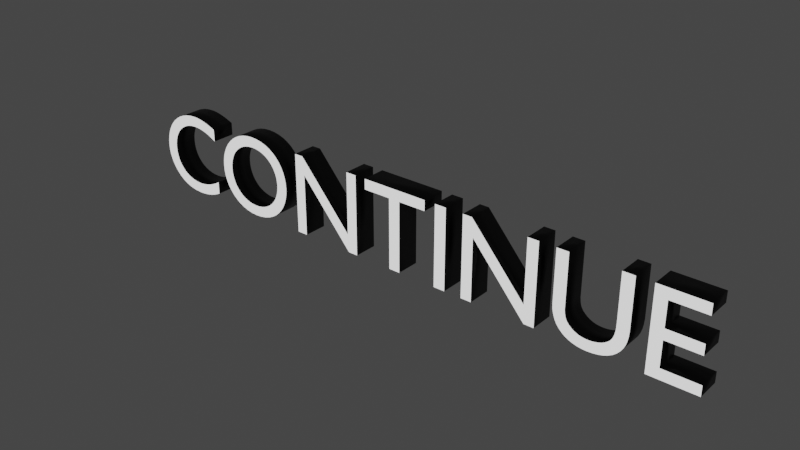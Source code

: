 # Source: CONTINUE.blend  (saved by Blender 3.6.13; exported with 4.5.12 LTS)
import bpy
from mathutils import Matrix  # noqa: F401  (used for matrix-valued properties, if any)

bpy.ops.wm.read_factory_settings(use_empty=True)
scene = bpy.context.scene
scene.name = 'Scene'

# ---- collections
col_collection = bpy.data.collections.new('Collection'); scene.collection.children.link(col_collection)

# ---- materials (node trees are filled in below, after node groups)
mat_black = bpy.data.materials.new('Black')
mat_black.use_transparent_shadow = False
mat_white = bpy.data.materials.new('White')
mat_white.use_transparent_shadow = False

# ---- material node trees
mat_black.use_nodes = True; mat_black.node_tree.nodes.clear()
_N = mat_black.node_tree.nodes; _L = mat_black.node_tree.links
n0 = _N.new('ShaderNodeBsdfPrincipled'); n0.name = 'Principled BSDF'; n0.location = (10, 300)
n0.distribution = 'GGX'
n0.subsurface_method = 'RANDOM_WALK_SKIN'
n0.inputs[0].default_value = (0.0, 0.0, 0.0, 1.0)
n0.inputs[3].default_value = 1.45
n0.inputs[27].default_value = (0.0, 0.0, 0.0, 1.0)
n0.inputs[28].default_value = 1.0
n1 = _N.new('ShaderNodeOutputMaterial'); n1.name = 'Material Output'; n1.location = (300, 300)
_L.new(n0.outputs[0], n1.inputs[0])
n1.is_active_output = True
mat_white.use_nodes = True; mat_white.node_tree.nodes.clear()
_N = mat_white.node_tree.nodes; _L = mat_white.node_tree.links
n0 = _N.new('ShaderNodeBsdfPrincipled'); n0.name = 'Principled BSDF'; n0.location = (10, 300)
n0.distribution = 'GGX'
n0.subsurface_method = 'RANDOM_WALK_SKIN'
n0.inputs[3].default_value = 1.45
n0.inputs[28].default_value = 1.0
n1 = _N.new('ShaderNodeOutputMaterial'); n1.name = 'Material Output'; n1.location = (300, 300)
_L.new(n0.outputs[0], n1.inputs[0])
n1.is_active_output = True

# ---- world
world_world = bpy.data.worlds.new('World'); scene.world = world_world
world_world.use_nodes = True; world_world.node_tree.nodes.clear()
_N = world_world.node_tree.nodes; _L = world_world.node_tree.links
n0 = _N.new('ShaderNodeOutputWorld'); n0.name = 'World Output'; n0.location = (300, 300)
n1 = _N.new('ShaderNodeBackground'); n1.name = 'Background'; n1.location = (10, 300)
n1.inputs[0].default_value = (0.05088, 0.05088, 0.05088, 1.0)
_L.new(n1.outputs[0], n0.inputs[0])
n0.is_active_output = True
world_world.color = (0.05088, 0.05088, 0.05088)
world_world.use_sun_shadow = False
world_world.sun_shadow_jitter_overblur = 0.0

# ---- meshes
me_text = bpy.data.meshes.new('Text')
me_text.from_pydata([(2.842, 0.2939, 0.1), (3.121, -0.0001005, 0.1), (2.842, -0.0001005, 0.1), (2.842, -0.2121, 0.1), (2.744, 0.3819, 0.1), (3.131, 0.3819, 0.1), (3.131, 0.2939, 0.1), (2.606, -0.07263, 0.1), (2.6, -0.1106, 0.1), (2.59, -0.1458, 0.1), (2.575, -0.1781, 0.1), (2.533, -0.2332, 0.1), (2.439, -0.2893, 0.1), (2.354, -0.3068, 0.1), (2.235, -0.3022, 0.1), (2.2, -0.2935, 0.1), (2.137, -0.2652, 0.1), (2.085, -0.2216, 0.1), (2.022, -0.0421, 0.1), (2.022, 0.3819, 0.1), (2.12, -0.0211, 0.1), (2.12, -0.05605, 0.1), (2.122, -0.0711, 0.1), (2.126, -0.0971, 0.1), (2.128, -0.1084, 0.1), (2.136, -0.1281, 0.1), (2.141, -0.137, 0.1), (2.147, -0.1453, 0.1), (2.153, -0.1533, 0.1), (2.161, -0.1611, 0.1), (2.181, -0.1789, 0.1), (2.192, -0.1866, 0.1), (2.215, -0.1995, 0.1), (2.239, -0.2091, 0.1), (2.252, -0.2127, 0.1), (2.265, -0.2155, 0.1), (2.279, -0.2175, 0.1), (2.308, -0.2191, 0.1), (2.326, -0.2186, 0.1), (2.375, -0.2117, 0.1), (2.417, -0.198, 0.1), (2.489, -0.1351, 0.1), (2.502, -0.1005, 0.1), (2.51, -0.03081, 0.1), (2.511, 0.3819, 0.1), (2.609, 0.3819, 0.1), (1.802, -0.3001, 0.1), (1.254, 0.3819, 0.1), (1.006, 0.3819, 0.1), (1.104, 0.3819, 0.1), (0.6766, -0.3001, 0.1), (0.5786, -0.3001, 0.1), (0.5786, 0.2939, 0.1), (0.9126, 0.3819, 0.1), (-0.2894, 0.2249, 0.1), (-0.3814, -0.3001, 0.1), (-0.3814, 0.3819, 0.1), (-0.3034, 0.3819, 0.1), (0.1586, 0.3819, 0.1), (-0.6723, 0.3424, 0.1), (-0.5261, 0.1757, 0.1), (-0.512, 0.1328, 0.1), (-0.6711, -0.2592, 0.1), (-0.7619, -0.296, 0.1), (-0.8694, -0.3091, 0.1), (-1.02, -0.2804, 0.1), (-1.101, -0.2337, 0.1), (-1.222, -0.04926, 0.1), (-1.231, -0.00485, 0.1), (-1.222, 0.1325, 0.1), (-1.188, 0.2156, 0.1), (-1.163, 0.2529, 0.1), (-1.133, 0.2868, 0.1), (-1.099, 0.3167, 0.1), (-1.061, 0.3422, 0.1), (-1.018, 0.3628, 0.1), (-0.8301, -0.2168, 0.1), (-0.7946, -0.2102, 0.1), (-0.7305, -0.1848, 0.1), (-0.6215, 0.1448, 0.1), (-0.6364, 0.175, 0.1), (-0.655, 0.2025, 0.1), (-0.6771, 0.2271, 0.1), (-0.7946, 0.2921, 0.1), (-0.8301, 0.2986, 0.1), (-0.8674, 0.3009, 0.1), (-0.9046, 0.2986, 0.1), (-0.9398, 0.2921, 0.1), (-0.973, 0.2814, 0.1), (-1.004, 0.2668, 0.1), (-1.032, 0.2487, 0.1), (-1.057, 0.2271, 0.1), (-1.112, 0.1448, 0.1), (-1.123, 0.1122, 0.1), (-1.13, 0.07753, 0.1), (-1.132, 0.0409, 0.1), (-1.13, 0.004483, 0.1), (-1.123, -0.0301, 0.1), (-1.112, -0.06258, 0.1), (-1.032, -0.1666, 0.1), (-1.351, 0.2416, 0.1), (-1.372, 0.2522, 0.1), (-1.411, 0.2701, 0.1), (-1.431, 0.2774, 0.1), (-1.45, 0.2838, 0.1), (-1.469, 0.2891, 0.1), (-1.507, 0.2967, 0.1), (-1.546, 0.3004, 0.1), (-1.604, 0.2986, 0.1), (-1.64, 0.292, 0.1), (-1.674, 0.2812, 0.1), (-1.734, 0.2483, 0.1), (-1.76, 0.2266, 0.1), (-1.783, 0.2019, 0.1), (-1.817, 0.144, 0.1), (-1.828, 0.1113, 0.1), (-1.837, 0.0399, 0.1), (-1.835, 0.002663, 0.1), (-1.817, -0.06512, 0.1), (-1.761, -0.147, 0.1), (-1.706, -0.186, 0.1), (-1.463, -0.2053, 0.1), (-1.442, -0.1994, 0.1), (-1.382, -0.1752, 0.1), (-1.343, -0.1541, 0.1), (-1.358, -0.2657, 0.1), (-1.393, -0.2802, 0.1), (-1.412, -0.2866, 0.1), (-1.432, -0.2922, 0.1), (-1.474, -0.3013, 0.1), (-1.52, -0.3071, 0.1), (-1.687, -0.2938, 0.1), (-1.736, -0.2761, 0.1), (-1.78, -0.2527, 0.1), (-1.878, -0.1578, 0.1), (-1.929, -0.04394, 0.1), (-1.936, -0.00583, 0.1), (-1.938, 0.0309, 0.1), (-1.935, 0.08168, 0.1), (-1.926, 0.1298, 0.1), (-1.797, 0.3187, 0.1), (-1.758, 0.3438, 0.1), (-1.714, 0.3639, 0.1), (-1.667, 0.3787, 0.1), (-1.617, 0.3878, 0.1), (-1.511, 0.3876, 0.1), (-1.493, 0.385, 0.1), (-1.437, 0.3726, 0.1), (-1.417, 0.3668, 0.1), (-1.375, 0.3526, 0.1), (-1.353, 0.3442, 0.1), (3.121, 0.0879, -0.1), (3.121, -0.0001005, -0.1), (2.842, -0.2121, -0.1), (3.14, -0.3001, -0.1), (3.131, 0.3819, -0.1), (3.131, 0.2939, -0.1), (2.59, -0.1458, -0.1), (2.575, -0.1781, -0.1), (2.556, -0.2073, -0.1), (2.439, -0.2893, -0.1), (2.27, -0.3074, -0.1), (2.235, -0.3022, -0.1), (2.2, -0.2935, -0.1), (2.137, -0.2652, -0.1), (2.11, -0.2454, -0.1), (2.085, -0.2216, -0.1), (2.033, -0.1265, -0.1), (2.022, 0.3819, -0.1), (2.12, 0.3819, -0.1), (2.12, -0.0211, -0.1), (2.12, -0.03944, -0.1), (2.122, -0.0711, -0.1), (2.128, -0.1084, -0.1), (2.136, -0.1281, -0.1), (2.141, -0.137, -0.1), (2.147, -0.1453, -0.1), (2.153, -0.1533, -0.1), (2.161, -0.1611, -0.1), (2.181, -0.1789, -0.1), (2.192, -0.1866, -0.1), (2.203, -0.1935, -0.1), (2.227, -0.2047, -0.1), (2.239, -0.2091, -0.1), (2.279, -0.2175, -0.1), (2.293, -0.2187, -0.1), (2.308, -0.2191, -0.1), (2.343, -0.2172, -0.1), (2.404, -0.2032, -0.1), (2.417, -0.198, -0.1), (2.429, -0.1921, -0.1), (2.45, -0.1789, -0.1), (2.459, -0.1717, -0.1), (2.468, -0.1641, -0.1), (2.494, -0.1241, -0.1), (2.499, -0.1126, -0.1), (2.502, -0.1005, -0.1), (2.507, -0.0744, -0.1), (2.509, -0.06046, -0.1), (2.511, -0.0151, -0.1), (2.511, 0.3819, -0.1), (2.609, 0.3819, -0.1), (1.346, 0.2249, -0.1), (1.254, -0.3001, -0.1), (1.794, -0.1461, -0.1), (1.886, 0.3819, -0.1), (1.886, -0.3001, -0.1), (1.006, -0.3001, -0.1), (0.5786, -0.3001, -0.1), (0.5786, 0.2939, -0.1), (0.3426, 0.2939, -0.1), (0.1666, -0.3001, -0.1), (-0.2894, 0.2249, -0.1), (-0.2894, -0.3001, -0.1), (-0.3814, -0.3001, -0.1), (-0.3034, 0.3819, -0.1), (0.1586, -0.1461, -0.1), (0.1586, 0.3819, -0.1), (0.2506, -0.3001, -0.1), (-0.8129, 0.3876, -0.1), (-0.7621, 0.3782, -0.1), (-0.7152, 0.3629, -0.1), (-0.6723, 0.3424, -0.1), (-0.6337, 0.317, -0.1), (-0.5996, 0.2871, -0.1), (-0.5701, 0.2534, -0.1), (-0.5034, 0.0877, -0.1), (-0.5004, 0.0409, -0.1), (-0.5033, -0.00464, -0.1), (-0.5691, -0.169, -0.1), (-0.5983, -0.2031, -0.1), (-0.7143, -0.2803, -0.1), (-0.7619, -0.296, -0.1), (-0.8136, -0.3057, -0.1), (-0.9234, -0.3057, -0.1), (-0.9738, -0.296, -0.1), (-1.063, -0.2595, -0.1), (-1.101, -0.2337, -0.1), (-1.222, -0.04926, -0.1), (-1.231, -0.00485, -0.1), (-1.233, 0.0409, -0.1), (-1.222, 0.1325, -0.1), (-1.018, 0.3628, -0.1), (-0.9713, 0.3781, -0.1), (-0.9211, 0.3876, -0.1), (-0.8301, -0.2168, -0.1), (-0.7305, -0.1848, -0.1), (-0.6771, -0.145, -0.1), (-0.6215, -0.06258, -0.1), (-0.6105, -0.0301, -0.1), (-0.6037, 0.004483, -0.1), (-0.6014, 0.0409, -0.1), (-0.6037, 0.07753, -0.1), (-0.6105, 0.1122, -0.1), (-0.6215, 0.1448, -0.1), (-0.6364, 0.175, -0.1), (-0.6771, 0.2271, -0.1), (-0.7946, 0.2921, -0.1), (-0.9398, 0.2921, -0.1), (-1.032, 0.2487, -0.1), (-1.057, 0.2271, -0.1), (-1.079, 0.2025, -0.1), (-1.098, 0.175, -0.1), (-1.112, 0.1448, -0.1), (-1.13, 0.004483, -0.1), (-1.112, -0.06258, -0.1), (-1.079, -0.1203, -0.1), (-1.057, -0.145, -0.1), (-1.032, -0.1666, -0.1), (-0.9046, -0.2168, -0.1), (-1.469, 0.2891, -0.1), (-1.488, 0.2934, -0.1), (-1.526, 0.299, -0.1), (-1.546, 0.3004, -0.1), (-1.674, 0.2812, -0.1), (-1.705, 0.2666, -0.1), (-1.734, 0.2483, -0.1), (-1.802, 0.1742, -0.1), (-1.837, 0.0399, -0.1), (-1.783, -0.1226, -0.1), (-1.761, -0.147, -0.1), (-1.735, -0.1682, -0.1), (-1.601, -0.2169, -0.1), (-1.503, -0.2141, -0.1), (-1.442, -0.1994, -0.1), (-1.362, -0.1652, -0.1), (-1.343, -0.1541, -0.1), (-1.323, -0.1421, -0.1), (-1.34, -0.2576, -0.1), (-1.358, -0.2657, -0.1), (-1.393, -0.2802, -0.1), (-1.412, -0.2866, -0.1), (-1.432, -0.2922, -0.1), (-1.452, -0.2972, -0.1), (-1.474, -0.3013, -0.1), (-1.496, -0.3046, -0.1), (-1.57, -0.3091, -0.1), (-1.631, -0.3051, -0.1), (-1.687, -0.2938, -0.1), (-1.736, -0.2761, -0.1), (-1.878, -0.1578, -0.1), (-1.9, -0.1208, -0.1), (-1.917, -0.08255, -0.1), (-1.929, -0.04394, -0.1), (-1.926, 0.1298, -0.1), (-1.864, 0.2548, -0.1), (-1.833, 0.2889, -0.1), (-1.797, 0.3187, -0.1), (-1.617, 0.3878, -0.1), (-1.564, 0.3909, -0.1), (-1.511, 0.3876, -0.1), (-1.456, 0.3775, -0.1), (-1.437, 0.3726, -0.1), (-1.33, 0.3349, -0.1), (-1.351, 0.2416, -0.1), (-1.372, 0.2522, -0.1), (-1.391, 0.2617, -0.1), (-1.391, 0.2617, 0.1), (-1.411, 0.2701, -0.1), (-1.431, 0.2774, -0.1), (-1.45, 0.2838, -0.1), (-1.488, 0.2934, 0.1), (-1.507, 0.2967, -0.1), (-1.526, 0.299, 0.1), (-1.565, 0.3009, -0.1), (-1.565, 0.3009, 0.1), (-1.604, 0.2986, -0.1), (-1.64, 0.292, -0.1), (-1.705, 0.2666, 0.1), (-1.76, 0.2266, -0.1), (-1.783, 0.2019, -0.1), (-1.802, 0.1742, 0.1), (-1.817, 0.144, -0.1), (-1.828, 0.1113, -0.1), (-1.835, 0.07655, -0.1), (-1.835, 0.07655, 0.1), (-1.835, 0.002663, -0.1), (-1.828, -0.03241, -0.1), (-1.828, -0.03241, 0.1), (-1.817, -0.06512, -0.1), (-1.802, -0.09525, -0.1), (-1.802, -0.09525, 0.1), (-1.783, -0.1226, 0.1), (-1.735, -0.1682, 0.1), (-1.706, -0.186, -0.1), (-1.674, -0.2001, -0.1), (-1.674, -0.2001, 0.1), (-1.639, -0.2105, -0.1), (-1.639, -0.2105, 0.1), (-1.601, -0.2169, 0.1), (-1.561, -0.2191, -0.1), (-1.561, -0.2191, 0.1), (-1.542, -0.2185, -0.1), (-1.542, -0.2185, 0.1), (-1.522, -0.2169, -0.1), (-1.522, -0.2169, 0.1), (-1.503, -0.2141, 0.1), (-1.483, -0.2102, -0.1), (-1.483, -0.2102, 0.1), (-1.463, -0.2053, -0.1), (-1.422, -0.1923, -0.1), (-1.422, -0.1923, 0.1), (-1.402, -0.1843, -0.1), (-1.402, -0.1843, 0.1), (-1.382, -0.1752, -0.1), (-1.362, -0.1652, 0.1), (-1.323, -0.1421, 0.1), (-1.323, -0.2491, -0.1), (-1.323, -0.2491, 0.1), (-1.34, -0.2576, 0.1), (-1.375, -0.2732, -0.1), (-1.375, -0.2732, 0.1), (-1.452, -0.2972, 0.1), (-1.496, -0.3046, 0.1), (-1.52, -0.3071, -0.1), (-1.544, -0.3086, -0.1), (-1.544, -0.3086, 0.1), (-1.57, -0.3091, 0.1), (-1.631, -0.3051, 0.1), (-1.78, -0.2527, -0.1), (-1.818, -0.2247, -0.1), (-1.818, -0.2247, 0.1), (-1.85, -0.1927, -0.1), (-1.85, -0.1927, 0.1), (-1.9, -0.1208, 0.1), (-1.917, -0.08255, 0.1), (-1.936, -0.00583, -0.1), (-1.938, 0.0309, -0.1), (-1.935, 0.08168, -0.1), (-1.911, 0.1749, -0.1), (-1.911, 0.1749, 0.1), (-1.89, 0.2167, -0.1), (-1.89, 0.2167, 0.1), (-1.864, 0.2548, 0.1), (-1.833, 0.2889, 0.1), (-1.758, 0.3438, -0.1), (-1.714, 0.3639, -0.1), (-1.667, 0.3787, -0.1), (-1.564, 0.3909, 0.1), (-1.547, 0.3905, -0.1), (-1.547, 0.3905, 0.1), (-1.529, 0.3895, -0.1), (-1.529, 0.3895, 0.1), (-1.493, 0.385, -0.1), (-1.475, 0.3817, -0.1), (-1.475, 0.3817, 0.1), (-1.456, 0.3775, 0.1), (-1.417, 0.3668, -0.1), (-1.396, 0.3601, -0.1), (-1.396, 0.3601, 0.1), (-1.375, 0.3526, -0.1), (-1.353, 0.3442, -0.1), (-1.33, 0.3349, 0.1), (-1.33, 0.2299, -0.1), (-1.33, 0.2299, 0.1), (-0.8129, 0.3876, 0.1), (-0.7621, 0.3782, 0.1), (-0.7152, 0.3629, 0.1), (-0.6337, 0.317, 0.1), (-0.5996, 0.2871, 0.1), (-0.5701, 0.2534, 0.1), (-0.5456, 0.2161, -0.1), (-0.5456, 0.2161, 0.1), (-0.5261, 0.1757, -0.1), (-0.512, 0.1328, -0.1), (-0.5034, 0.0877, 0.1), (-0.5004, 0.0409, 0.1), (-0.5033, -0.00464, 0.1), (-0.5117, -0.04892, -0.1), (-0.5117, -0.04892, 0.1), (-0.5256, -0.09141, -0.1), (-0.5256, -0.09141, 0.1), (-0.5448, -0.1316, -0.1), (-0.5448, -0.1316, 0.1), (-0.5691, -0.169, 0.1), (-0.5983, -0.2031, 0.1), (-0.6324, -0.2333, -0.1), (-0.6324, -0.2333, 0.1), (-0.6711, -0.2592, -0.1), (-0.7143, -0.2803, 0.1), (-0.8136, -0.3057, 0.1), (-0.8694, -0.3091, -0.1), (-0.9234, -0.3057, 0.1), (-0.9738, -0.296, 0.1), (-1.02, -0.2804, -0.1), (-1.063, -0.2595, 0.1), (-1.135, -0.2035, -0.1), (-1.135, -0.2035, 0.1), (-1.164, -0.1694, -0.1), (-1.164, -0.1694, 0.1), (-1.189, -0.1321, -0.1), (-1.189, -0.1321, 0.1), (-1.208, -0.09183, -0.1), (-1.208, -0.09183, 0.1), (-1.233, 0.0409, 0.1), (-1.23, 0.08749, -0.1), (-1.23, 0.08749, 0.1), (-1.207, 0.1753, -0.1), (-1.207, 0.1753, 0.1), (-1.188, 0.2156, -0.1), (-1.163, 0.2529, -0.1), (-1.133, 0.2868, -0.1), (-1.099, 0.3167, -0.1), (-1.061, 0.3422, -0.1), (-0.9713, 0.3781, 0.1), (-0.9211, 0.3876, 0.1), (-0.8674, 0.3909, -0.1), (-0.8674, 0.3909, 0.1), (-0.7946, -0.2102, -0.1), (-0.7613, -0.1994, -0.1), (-0.7613, -0.1994, 0.1), (-0.7023, -0.1666, -0.1), (-0.7023, -0.1666, 0.1), (-0.6771, -0.145, 0.1), (-0.655, -0.1203, -0.1), (-0.655, -0.1203, 0.1), (-0.6364, -0.09273, -0.1), (-0.6364, -0.09273, 0.1), (-0.6215, -0.06258, 0.1), (-0.6105, -0.0301, 0.1), (-0.6037, 0.004483, 0.1), (-0.6014, 0.0409, 0.1), (-0.6037, 0.07753, 0.1), (-0.6105, 0.1122, 0.1), (-0.655, 0.2025, -0.1), (-0.7023, 0.2487, -0.1), (-0.7023, 0.2487, 0.1), (-0.7305, 0.2668, -0.1), (-0.7305, 0.2668, 0.1), (-0.7613, 0.2814, -0.1), (-0.7613, 0.2814, 0.1), (-0.8301, 0.2986, -0.1), (-0.8674, 0.3009, -0.1), (-0.9046, 0.2986, -0.1), (-0.973, 0.2814, -0.1), (-1.004, 0.2668, -0.1), (-1.079, 0.2025, 0.1), (-1.098, 0.175, 0.1), (-1.123, 0.1122, -0.1), (-1.13, 0.07753, -0.1), (-1.132, 0.0409, -0.1), (-1.123, -0.0301, -0.1), (-1.098, -0.09273, -0.1), (-1.098, -0.09273, 0.1), (-1.079, -0.1203, 0.1), (-1.057, -0.145, 0.1), (-1.004, -0.1848, -0.1), (-1.004, -0.1848, 0.1), (-0.973, -0.1994, -0.1), (-0.973, -0.1994, 0.1), (-0.9398, -0.2102, -0.1), (-0.9398, -0.2102, 0.1), (-0.9046, -0.2168, 0.1), (-0.8674, -0.2191, -0.1), (-0.8674, -0.2191, 0.1), (0.1666, -0.3001, 0.1), (-0.2894, -0.3001, 0.1), (-0.3814, 0.3819, -0.1), (0.1586, -0.1461, 0.1), (0.2506, 0.3819, -0.1), (0.2506, 0.3819, 0.1), (0.2506, -0.3001, 0.1), (0.6766, 0.2939, -0.1), (0.6766, 0.2939, 0.1), (0.6766, -0.3001, -0.1), (0.3426, 0.2939, 0.1), (0.3426, 0.3819, -0.1), (0.3426, 0.3819, 0.1), (0.9126, 0.3819, -0.1), (0.9126, 0.2939, -0.1), (0.9126, 0.2939, 0.1), (1.006, -0.3001, 0.1), (1.006, 0.3819, -0.1), (1.104, 0.3819, -0.1), (1.104, -0.3001, -0.1), (1.104, -0.3001, 0.1), (1.802, -0.3001, -0.1), (1.346, 0.2249, 0.1), (1.346, -0.3001, -0.1), (1.346, -0.3001, 0.1), (1.254, -0.3001, 0.1), (1.254, 0.3819, -0.1), (1.332, 0.3819, -0.1), (1.332, 0.3819, 0.1), (1.794, -0.1461, 0.1), (1.794, 0.3819, -0.1), (1.794, 0.3819, 0.1), (1.886, 0.3819, 0.1), (1.886, -0.3001, 0.1), (2.606, -0.07263, -0.1), (2.6, -0.1106, -0.1), (2.556, -0.2073, 0.1), (2.533, -0.2332, -0.1), (2.506, -0.2556, -0.1), (2.506, -0.2556, 0.1), (2.474, -0.2744, -0.1), (2.474, -0.2744, 0.1), (2.398, -0.3002, -0.1), (2.398, -0.3002, 0.1), (2.354, -0.3068, -0.1), (2.306, -0.3091, -0.1), (2.306, -0.3091, 0.1), (2.27, -0.3074, 0.1), (2.168, -0.2812, -0.1), (2.168, -0.2812, 0.1), (2.11, -0.2454, 0.1), (2.063, -0.194, -0.1), (2.063, -0.194, 0.1), (2.046, -0.1623, -0.1), (2.046, -0.1623, 0.1), (2.033, -0.1265, 0.1), (2.024, -0.08643, -0.1), (2.024, -0.08643, 0.1), (2.022, -0.0421, -0.1), (2.12, 0.3819, 0.1), (2.12, -0.03944, 0.1), (2.12, -0.05605, -0.1), (2.123, -0.08473, -0.1), (2.123, -0.08473, 0.1), (2.126, -0.0971, -0.1), (2.132, -0.1186, -0.1), (2.132, -0.1186, 0.1), (2.171, -0.1704, -0.1), (2.171, -0.1704, 0.1), (2.203, -0.1935, 0.1), (2.215, -0.1995, -0.1), (2.227, -0.2047, 0.1), (2.252, -0.2127, -0.1), (2.265, -0.2155, -0.1), (2.293, -0.2187, 0.1), (2.326, -0.2186, -0.1), (2.343, -0.2172, 0.1), (2.36, -0.2149, -0.1), (2.36, -0.2149, 0.1), (2.375, -0.2117, -0.1), (2.39, -0.2078, -0.1), (2.39, -0.2078, 0.1), (2.404, -0.2032, 0.1), (2.429, -0.1921, 0.1), (2.44, -0.1858, -0.1), (2.44, -0.1858, 0.1), (2.45, -0.1789, 0.1), (2.459, -0.1717, 0.1), (2.468, -0.1641, 0.1), (2.476, -0.155, -0.1), (2.476, -0.155, 0.1), (2.483, -0.1454, -0.1), (2.483, -0.1454, 0.1), (2.489, -0.1351, -0.1), (2.494, -0.1241, 0.1), (2.499, -0.1126, 0.1), (2.505, -0.08774, -0.1), (2.505, -0.08774, 0.1), (2.507, -0.0744, 0.1), (2.509, -0.06046, 0.1), (2.51, -0.04593, -0.1), (2.51, -0.04593, 0.1), (2.51, -0.03081, -0.1), (2.511, -0.0151, 0.1), (2.609, -0.0321, -0.1), (2.609, -0.0321, 0.1), (2.842, 0.2939, -0.1), (2.842, 0.0879, -0.1), (2.842, 0.0879, 0.1), (3.121, 0.0879, 0.1), (2.842, -0.0001005, -0.1), (3.14, -0.2121, -0.1), (3.14, -0.2121, 0.1), (3.14, -0.3001, 0.1), (2.744, -0.3001, -0.1), (2.744, -0.3001, 0.1), (2.744, 0.3819, -0.1)], [], [(630, 0, 4), (0, 5, 4), (0, 6, 5), (630, 623, 0), (630, 2, 623), (2, 624, 623), (2, 1, 624), (630, 3, 2), (630, 627, 3), (630, 628, 627), (18, 574, 19), (18, 20, 574), (618, 45, 44), (618, 620, 45), (43, 620, 618), (18, 575, 20), (616, 620, 43), (616, 7, 620), (18, 21, 575), (572, 21, 18), (614, 7, 616), (572, 22, 21), (613, 7, 614), (572, 578, 22), (613, 8, 7), (612, 8, 613), (572, 23, 578), (570, 23, 572), (42, 8, 612), (570, 24, 23), (610, 8, 42), (570, 581, 24), (610, 9, 8), (609, 9, 610), (570, 25, 581), (41, 9, 609), (569, 25, 570), (569, 26, 25), (607, 9, 41), (569, 27, 26), (569, 28, 27), (605, 9, 607), (605, 10, 9), (569, 29, 28), (603, 10, 605), (569, 583, 29), (567, 583, 569), (602, 10, 603), (567, 30, 583), (601, 10, 602), (601, 551, 10), (600, 551, 601), (567, 31, 30), (598, 551, 600), (567, 584, 31), (40, 551, 598), (567, 32, 584), (17, 32, 567), (597, 551, 40), (17, 586, 32), (596, 551, 597), (17, 33, 586), (596, 11, 551), (39, 11, 596), (17, 34, 33), (593, 11, 39), (17, 35, 34), (591, 11, 593), (17, 36, 35), (38, 11, 591), (17, 589, 36), (37, 11, 38), (17, 37, 589), (17, 11, 37), (565, 11, 17), (565, 554, 11), (16, 554, 565), (16, 556, 554), (564, 556, 16), (564, 12, 556), (15, 12, 564), (15, 558, 12), (14, 558, 15), (14, 13, 558), (562, 13, 14), (562, 561, 13), (540, 543, 47), (540, 537, 543), (537, 544, 543), (544, 547, 546), (544, 548, 547), (540, 539, 537), (46, 544, 537), (46, 548, 544), (531, 49, 48), (531, 535, 49), (525, 53, 527), (525, 530, 53), (52, 530, 525), (51, 523, 52), (523, 530, 52), (51, 50, 523), (55, 57, 56), (55, 54, 57), (54, 518, 57), (518, 520, 58), (518, 521, 520), (55, 516, 54), (515, 518, 54), (515, 521, 518), (465, 415, 467), (465, 416, 415), (464, 416, 465), (464, 417, 416), (75, 417, 464), (75, 59, 417), (74, 59, 75), (74, 418, 59), (73, 418, 74), (73, 419, 418), (72, 85, 73), (85, 419, 73), (72, 86, 85), (84, 419, 85), (72, 87, 86), (83, 419, 84), (72, 88, 87), (490, 419, 83), (490, 420, 419), (71, 88, 72), (71, 89, 88), (488, 420, 490), (71, 90, 89), (486, 420, 488), (486, 422, 420), (70, 90, 71), (70, 91, 90), (82, 422, 486), (70, 496, 91), (81, 422, 82), (81, 60, 422), (458, 496, 70), (458, 497, 496), (80, 60, 81), (80, 61, 60), (69, 497, 458), (69, 92, 497), (79, 61, 80), (483, 61, 79), (69, 93, 92), (483, 425, 61), (456, 93, 69), (482, 425, 483), (456, 94, 93), (482, 426, 425), (454, 94, 456), (481, 426, 482), (454, 95, 94), (68, 95, 454), (68, 96, 95), (480, 426, 481), (480, 427, 426), (479, 427, 480), (68, 97, 96), (479, 429, 427), (67, 97, 68), (478, 429, 479), (67, 98, 97), (478, 431, 429), (453, 98, 67), (477, 431, 478), (453, 503, 98), (477, 433, 431), (451, 503, 453), (475, 433, 477), (451, 504, 503), (473, 433, 475), (451, 505, 504), (473, 434, 433), (449, 505, 451), (472, 434, 473), (449, 99, 505), (78, 434, 472), (449, 507, 99), (78, 435, 434), (447, 507, 449), (470, 435, 78), (447, 509, 507), (77, 435, 470), (447, 511, 509), (77, 437, 435), (66, 511, 447), (76, 437, 77), (66, 512, 511), (514, 437, 76), (66, 514, 512), (66, 437, 514), (66, 62, 437), (445, 62, 66), (445, 439, 62), (65, 439, 445), (65, 63, 439), (443, 63, 65), (443, 440, 63), (442, 440, 443), (442, 64, 440), (144, 400, 398), (144, 402, 400), (144, 145, 402), (143, 145, 144), (143, 146, 145), (143, 405, 146), (143, 406, 405), (142, 406, 143), (142, 147, 406), (142, 148, 147), (142, 409, 148), (141, 409, 142), (141, 149, 409), (141, 150, 149), (141, 412, 150), (140, 412, 141), (140, 323, 412), (323, 106, 412), (106, 321, 412), (321, 105, 412), (105, 104, 412), (104, 103, 412), (103, 102, 412), (102, 317, 412), (317, 101, 412), (101, 100, 412), (100, 414, 412), (394, 325, 140), (325, 107, 140), (107, 323, 140), (394, 108, 325), (394, 109, 108), (394, 110, 109), (393, 110, 394), (393, 328, 110), (393, 111, 328), (392, 111, 393), (392, 112, 111), (392, 113, 112), (390, 113, 392), (390, 331, 113), (139, 331, 390), (139, 114, 331), (139, 115, 114), (138, 115, 139), (138, 335, 115), (137, 335, 138), (137, 116, 335), (137, 117, 116), (136, 117, 137), (136, 338, 117), (135, 338, 136), (135, 118, 338), (385, 118, 135), (385, 341, 118), (384, 341, 385), (384, 342, 341), (134, 342, 384), (134, 119, 342), (124, 368, 366), (134, 343, 119), (365, 368, 124), (383, 343, 134), (123, 368, 365), (383, 120, 343), (363, 368, 123), (361, 368, 363), (383, 346, 120), (122, 368, 361), (381, 346, 383), (121, 368, 122), (381, 348, 346), (358, 368, 121), (356, 368, 358), (381, 349, 348), (355, 368, 356), (353, 368, 355), (381, 351, 349), (351, 368, 353), (381, 368, 351), (133, 368, 381), (133, 369, 368), (132, 369, 133), (132, 125, 369), (132, 371, 125), (132, 126, 371), (131, 126, 132), (131, 127, 126), (131, 128, 127), (131, 372, 128), (378, 372, 131), (378, 129, 372), (378, 373, 129), (378, 130, 373), (377, 130, 378), (377, 376, 130), (629, 631, 621), (621, 631, 155), (621, 155, 156), (629, 621, 622), (629, 622, 625), (625, 622, 151), (625, 151, 152), (629, 625, 153), (629, 153, 626), (629, 626, 154), (573, 168, 169), (573, 169, 170), (199, 200, 201), (199, 201, 619), (617, 199, 619), (573, 170, 171), (615, 617, 619), (615, 619, 549), (573, 171, 576), (571, 573, 576), (198, 615, 549), (571, 576, 172), (197, 198, 549), (571, 172, 577), (197, 549, 550), (611, 197, 550), (571, 577, 579), (167, 571, 579), (196, 611, 550), (167, 579, 173), (195, 196, 550), (167, 173, 580), (195, 550, 157), (194, 195, 157), (167, 580, 174), (608, 194, 157), (568, 167, 174), (568, 174, 175), (606, 608, 157), (568, 175, 176), (568, 176, 177), (604, 606, 157), (604, 157, 158), (568, 177, 178), (193, 604, 158), (568, 178, 582), (566, 568, 582), (192, 193, 158), (566, 582, 179), (191, 192, 158), (191, 158, 159), (599, 191, 159), (566, 179, 180), (190, 599, 159), (566, 180, 181), (189, 190, 159), (566, 181, 585), (166, 566, 585), (188, 189, 159), (166, 585, 182), (595, 188, 159), (166, 182, 183), (595, 159, 552), (594, 595, 552), (166, 183, 587), (592, 594, 552), (166, 587, 588), (187, 592, 552), (166, 588, 184), (590, 187, 552), (166, 184, 185), (186, 590, 552), (166, 185, 186), (166, 186, 552), (165, 166, 552), (165, 552, 553), (164, 165, 553), (164, 553, 555), (563, 164, 555), (563, 555, 160), (163, 563, 160), (163, 160, 557), (162, 163, 557), (162, 557, 559), (161, 162, 559), (161, 559, 560), (203, 541, 542), (203, 542, 202), (202, 542, 204), (204, 545, 205), (204, 205, 206), (203, 202, 538), (536, 202, 204), (536, 204, 206), (207, 532, 533), (207, 533, 534), (210, 526, 528), (210, 528, 529), (209, 210, 529), (208, 209, 522), (522, 209, 529), (208, 522, 524), (214, 517, 215), (214, 215, 212), (212, 215, 216), (216, 217, 519), (216, 519, 218), (214, 212, 213), (211, 212, 216), (211, 216, 218), (244, 466, 219), (244, 219, 220), (243, 244, 220), (243, 220, 221), (242, 243, 221), (242, 221, 222), (463, 242, 222), (463, 222, 223), (462, 463, 223), (462, 223, 224), (461, 462, 492), (492, 462, 224), (461, 492, 493), (491, 492, 224), (461, 493, 258), (257, 491, 224), (461, 258, 494), (489, 257, 224), (489, 224, 225), (460, 461, 494), (460, 494, 495), (487, 489, 225), (460, 495, 259), (485, 487, 225), (485, 225, 421), (459, 460, 259), (459, 259, 260), (256, 485, 421), (459, 260, 261), (484, 256, 421), (484, 421, 423), (457, 459, 261), (457, 261, 262), (255, 484, 423), (255, 423, 424), (241, 457, 262), (241, 262, 263), (254, 255, 424), (253, 254, 424), (241, 263, 498), (253, 424, 226), (455, 241, 498), (252, 253, 226), (455, 498, 499), (252, 226, 227), (240, 455, 499), (251, 252, 227), (240, 499, 500), (239, 240, 500), (239, 500, 264), (250, 251, 227), (250, 227, 228), (249, 250, 228), (239, 264, 501), (249, 228, 428), (238, 239, 501), (248, 249, 428), (238, 501, 265), (248, 428, 430), (452, 238, 265), (476, 248, 430), (452, 265, 502), (476, 430, 432), (450, 452, 502), (474, 476, 432), (450, 502, 266), (247, 474, 432), (450, 266, 267), (247, 432, 229), (448, 450, 267), (471, 247, 229), (448, 267, 268), (246, 471, 229), (448, 268, 506), (246, 229, 230), (446, 448, 506), (469, 246, 230), (446, 506, 508), (468, 469, 230), (446, 508, 510), (468, 230, 436), (237, 446, 510), (245, 468, 436), (237, 510, 269), (513, 245, 436), (237, 269, 513), (237, 513, 436), (237, 436, 438), (236, 237, 438), (236, 438, 231), (444, 236, 231), (444, 231, 232), (235, 444, 232), (235, 232, 233), (234, 235, 233), (234, 233, 441), (308, 309, 399), (308, 399, 401), (308, 401, 310), (397, 308, 310), (397, 310, 403), (397, 403, 404), (397, 404, 311), (396, 397, 311), (396, 311, 312), (396, 312, 407), (396, 407, 408), (395, 396, 408), (395, 408, 410), (395, 410, 411), (395, 411, 313), (307, 395, 313), (307, 313, 272), (272, 313, 322), (322, 313, 271), (271, 313, 270), (270, 313, 320), (320, 313, 319), (319, 313, 318), (318, 313, 316), (316, 313, 315), (315, 313, 314), (314, 313, 413), (306, 307, 324), (324, 307, 273), (273, 307, 272), (306, 324, 326), (306, 326, 327), (306, 327, 274), (305, 306, 274), (305, 274, 275), (305, 275, 276), (391, 305, 276), (391, 276, 329), (391, 329, 330), (389, 391, 330), (389, 330, 277), (304, 389, 277), (304, 277, 332), (304, 332, 333), (388, 304, 333), (388, 333, 334), (387, 388, 334), (387, 334, 278), (387, 278, 336), (386, 387, 336), (386, 336, 337), (303, 386, 337), (303, 337, 339), (302, 303, 339), (302, 339, 340), (301, 302, 340), (301, 340, 279), (300, 301, 279), (300, 279, 280), (286, 287, 367), (300, 280, 281), (285, 286, 367), (382, 300, 281), (364, 285, 367), (382, 281, 344), (362, 364, 367), (360, 362, 367), (382, 344, 345), (284, 360, 367), (380, 382, 345), (359, 284, 367), (380, 345, 347), (357, 359, 367), (283, 357, 367), (380, 347, 282), (354, 283, 367), (352, 354, 367), (380, 282, 350), (350, 352, 367), (380, 350, 367), (379, 380, 367), (379, 367, 288), (299, 379, 288), (299, 288, 289), (299, 289, 370), (299, 370, 290), (298, 299, 290), (298, 290, 291), (298, 291, 292), (298, 292, 293), (297, 298, 293), (297, 293, 294), (297, 294, 295), (297, 295, 374), (296, 297, 374), (296, 374, 375), (100, 101, 315, 314), (101, 317, 316, 315), (317, 102, 318, 316), (102, 103, 319, 318), (103, 104, 320, 319), (104, 105, 270, 320), (105, 321, 271, 270), (321, 106, 322, 271), (106, 323, 272, 322), (323, 107, 273, 272), (107, 325, 324, 273), (325, 108, 326, 324), (108, 109, 327, 326), (109, 110, 274, 327), (110, 328, 275, 274), (328, 111, 276, 275), (111, 112, 329, 276), (112, 113, 330, 329), (113, 331, 277, 330), (331, 114, 332, 277), (114, 115, 333, 332), (115, 335, 334, 333), (335, 116, 278, 334), (116, 117, 336, 278), (117, 338, 337, 336), (338, 118, 339, 337), (118, 341, 340, 339), (341, 342, 279, 340), (342, 119, 280, 279), (119, 343, 281, 280), (343, 120, 344, 281), (120, 346, 345, 344), (346, 348, 347, 345), (348, 349, 282, 347), (349, 351, 350, 282), (351, 353, 352, 350), (353, 355, 354, 352), (355, 356, 283, 354), (356, 358, 357, 283), (358, 121, 359, 357), (121, 122, 284, 359), (122, 361, 360, 284), (361, 363, 362, 360), (363, 123, 364, 362), (123, 365, 285, 364), (365, 124, 286, 285), (124, 366, 287, 286), (366, 368, 367, 287), (368, 369, 288, 367), (369, 125, 289, 288), (125, 371, 370, 289), (371, 126, 290, 370), (126, 127, 291, 290), (127, 128, 292, 291), (128, 372, 293, 292), (372, 129, 294, 293), (129, 373, 295, 294), (373, 130, 374, 295), (130, 376, 375, 374), (376, 377, 296, 375), (377, 378, 297, 296), (378, 131, 298, 297), (131, 132, 299, 298), (132, 133, 379, 299), (133, 381, 380, 379), (381, 383, 382, 380), (383, 134, 300, 382), (134, 384, 301, 300), (384, 385, 302, 301), (385, 135, 303, 302), (135, 136, 386, 303), (136, 137, 387, 386), (137, 138, 388, 387), (138, 139, 304, 388), (139, 390, 389, 304), (390, 392, 391, 389), (392, 393, 305, 391), (393, 394, 306, 305), (394, 140, 307, 306), (140, 141, 395, 307), (141, 142, 396, 395), (142, 143, 397, 396), (143, 144, 308, 397), (144, 398, 309, 308), (398, 400, 399, 309), (400, 402, 401, 399), (402, 145, 310, 401), (145, 146, 403, 310), (146, 405, 404, 403), (405, 406, 311, 404), (406, 147, 312, 311), (147, 148, 407, 312), (148, 409, 408, 407), (409, 149, 410, 408), (149, 150, 411, 410), (150, 412, 313, 411), (412, 414, 413, 313), (414, 100, 314, 413), (415, 416, 220, 219), (416, 417, 221, 220), (417, 59, 222, 221), (59, 418, 223, 222), (418, 419, 224, 223), (419, 420, 225, 224), (420, 422, 421, 225), (422, 60, 423, 421), (60, 61, 424, 423), (61, 425, 226, 424), (425, 426, 227, 226), (426, 427, 228, 227), (427, 429, 428, 228), (429, 431, 430, 428), (431, 433, 432, 430), (433, 434, 229, 432), (434, 435, 230, 229), (435, 437, 436, 230), (437, 62, 438, 436), (62, 439, 231, 438), (439, 63, 232, 231), (63, 440, 233, 232), (440, 64, 441, 233), (64, 442, 234, 441), (442, 443, 235, 234), (443, 65, 444, 235), (65, 445, 236, 444), (445, 66, 237, 236), (66, 447, 446, 237), (447, 449, 448, 446), (449, 451, 450, 448), (451, 453, 452, 450), (453, 67, 238, 452), (67, 68, 239, 238), (68, 454, 240, 239), (454, 456, 455, 240), (456, 69, 241, 455), (69, 458, 457, 241), (458, 70, 459, 457), (70, 71, 460, 459), (71, 72, 461, 460), (72, 73, 462, 461), (73, 74, 463, 462), (74, 75, 242, 463), (75, 464, 243, 242), (464, 465, 244, 243), (465, 467, 466, 244), (467, 415, 219, 466), (76, 77, 468, 245), (77, 470, 469, 468), (470, 78, 246, 469), (78, 472, 471, 246), (472, 473, 247, 471), (473, 475, 474, 247), (475, 477, 476, 474), (477, 478, 248, 476), (478, 479, 249, 248), (479, 480, 250, 249), (480, 481, 251, 250), (481, 482, 252, 251), (482, 483, 253, 252), (483, 79, 254, 253), (79, 80, 255, 254), (80, 81, 484, 255), (81, 82, 256, 484), (82, 486, 485, 256), (486, 488, 487, 485), (488, 490, 489, 487), (490, 83, 257, 489), (83, 84, 491, 257), (84, 85, 492, 491), (85, 86, 493, 492), (86, 87, 258, 493), (87, 88, 494, 258), (88, 89, 495, 494), (89, 90, 259, 495), (90, 91, 260, 259), (91, 496, 261, 260), (496, 497, 262, 261), (497, 92, 263, 262), (92, 93, 498, 263), (93, 94, 499, 498), (94, 95, 500, 499), (95, 96, 264, 500), (96, 97, 501, 264), (97, 98, 265, 501), (98, 503, 502, 265), (503, 504, 266, 502), (504, 505, 267, 266), (505, 99, 268, 267), (99, 507, 506, 268), (507, 509, 508, 506), (509, 511, 510, 508), (511, 512, 269, 510), (512, 514, 513, 269), (514, 76, 245, 513), (515, 54, 212, 211), (54, 516, 213, 212), (516, 55, 214, 213), (55, 56, 517, 214), (56, 57, 215, 517), (57, 518, 216, 215), (518, 58, 217, 216), (58, 520, 519, 217), (520, 521, 218, 519), (521, 515, 211, 218), (523, 50, 524, 522), (50, 51, 208, 524), (51, 52, 209, 208), (52, 525, 210, 209), (525, 527, 526, 210), (527, 53, 528, 526), (53, 530, 529, 528), (530, 523, 522, 529), (531, 48, 532, 207), (48, 49, 533, 532), (49, 535, 534, 533), (535, 531, 207, 534), (46, 537, 202, 536), (537, 539, 538, 202), (539, 540, 203, 538), (540, 47, 541, 203), (47, 543, 542, 541), (543, 544, 204, 542), (544, 546, 545, 204), (546, 547, 205, 545), (547, 548, 206, 205), (548, 46, 536, 206), (7, 8, 550, 549), (8, 9, 157, 550), (9, 10, 158, 157), (10, 551, 159, 158), (551, 11, 552, 159), (11, 554, 553, 552), (554, 556, 555, 553), (556, 12, 160, 555), (12, 558, 557, 160), (558, 13, 559, 557), (13, 561, 560, 559), (561, 562, 161, 560), (562, 14, 162, 161), (14, 15, 163, 162), (15, 564, 563, 163), (564, 16, 164, 563), (16, 565, 165, 164), (565, 17, 166, 165), (17, 567, 566, 166), (567, 569, 568, 566), (569, 570, 167, 568), (570, 572, 571, 167), (572, 18, 573, 571), (18, 19, 168, 573), (19, 574, 169, 168), (574, 20, 170, 169), (20, 575, 171, 170), (575, 21, 576, 171), (21, 22, 172, 576), (22, 578, 577, 172), (578, 23, 579, 577), (23, 24, 173, 579), (24, 581, 580, 173), (581, 25, 174, 580), (25, 26, 175, 174), (26, 27, 176, 175), (27, 28, 177, 176), (28, 29, 178, 177), (29, 583, 582, 178), (583, 30, 179, 582), (30, 31, 180, 179), (31, 584, 181, 180), (584, 32, 585, 181), (32, 586, 182, 585), (586, 33, 183, 182), (33, 34, 587, 183), (34, 35, 588, 587), (35, 36, 184, 588), (36, 589, 185, 184), (589, 37, 186, 185), (37, 38, 590, 186), (38, 591, 187, 590), (591, 593, 592, 187), (593, 39, 594, 592), (39, 596, 595, 594), (596, 597, 188, 595), (597, 40, 189, 188), (40, 598, 190, 189), (598, 600, 599, 190), (600, 601, 191, 599), (601, 602, 192, 191), (602, 603, 193, 192), (603, 605, 604, 193), (605, 607, 606, 604), (607, 41, 608, 606), (41, 609, 194, 608), (609, 610, 195, 194), (610, 42, 196, 195), (42, 612, 611, 196), (612, 613, 197, 611), (613, 614, 198, 197), (614, 616, 615, 198), (616, 43, 617, 615), (43, 618, 199, 617), (618, 44, 200, 199), (44, 45, 201, 200), (45, 620, 619, 201), (620, 7, 549, 619), (0, 623, 622, 621), (623, 624, 151, 622), (624, 1, 152, 151), (1, 2, 625, 152), (2, 3, 153, 625), (3, 627, 626, 153), (627, 628, 154, 626), (628, 630, 629, 154), (630, 4, 631, 629), (4, 5, 155, 631), (5, 6, 156, 155), (6, 0, 621, 156)])
me_text.polygons.foreach_set('use_smooth', [0, 0, 0, 0, 0, 0, 0, 0, 0, 0, 0, 0, 0, 0, 0, 0, 0, 0, 0, 0, 0, 0, 0, 0, 0, 0, 0, 0, 0, 0, 0, 0, 0, 0, 0, 0, 0, 0, 0, 0, 0, 0, 0, 0, 0, 0, 0, 0, 0, 0, 0, 0, 0, 0, 0, 0, 0, 0, 0, 0, 0, 0, 0, 0, 0, 0, 0, 0, 0, 0, 0, 0, 0, 0, 0, 0, 0, 0, 0, 0, 0, 0, 0, 0, 0, 0, 0, 0, 0, 0, 0, 0, 0, 0, 0, 0, 0, 0, 0, 0, 0, 0, 0, 0, 0, 0, 0, 0, 0, 0, 0, 0, 0, 0, 0, 0, 0, 0, 0, 0, 0, 0, 0, 0, 0, 0, 0, 0, 0, 0, 0, 0, 0, 0, 0, 0, 0, 0, 0, 0, 0, 0, 0, 0, 0, 0, 0, 0, 0, 0, 0, 0, 0, 0, 0, 0, 0, 0, 0, 0, 0, 0, 0, 0, 0, 0, 0, 0, 0, 0, 0, 0, 0, 0, 0, 0, 0, 0, 0, 0, 0, 0, 0, 0, 0, 0, 0, 0, 0, 0, 0, 0, 0, 0, 0, 0, 0, 0, 0, 0, 0, 0, 0, 0, 0, 0, 0, 0, 0, 0, 0, 0, 0, 0, 0, 0, 0, 0, 0, 0, 0, 0, 0, 0, 0, 0, 0, 0, 0, 0, 0, 0, 0, 0, 0, 0, 0, 0, 0, 0, 0, 0, 0, 0, 0, 0, 0, 0, 0, 0, 0, 0, 0, 0, 0, 0, 0, 0, 0, 0, 0, 0, 0, 0, 0, 0, 0, 0, 0, 0, 0, 0, 0, 0, 0, 0, 0, 0, 0, 0, 0, 0, 0, 0, 0, 0, 0, 0, 0, 0, 0, 0, 0, 0, 0, 0, 0, 0, 0, 0, 0, 0, 0, 0, 0, 0, 0, 0, 0, 0, 0, 0, 0, 0, 0, 0, 0, 0, 0, 0, 0, 0, 0, 0, 0, 0, 0, 0, 0, 0, 0, 0, 0, 0, 0, 0, 0, 0, 0, 0, 0, 0, 0, 0, 0, 0, 0, 0, 0, 0, 0, 0, 0, 0, 0, 0, 0, 0, 0, 0, 0, 0, 0, 0, 0, 0, 0, 0, 0, 0, 0, 0, 0, 0, 0, 0, 0, 0, 0, 0, 0, 0, 0, 0, 0, 0, 0, 0, 0, 0, 0, 0, 0, 0, 0, 0, 0, 0, 0, 0, 0, 0, 0, 0, 0, 0, 0, 0, 0, 0, 0, 0, 0, 0, 0, 0, 0, 0, 0, 0, 0, 0, 0, 0, 0, 0, 0, 0, 0, 0, 0, 0, 0, 0, 0, 0, 0, 0, 0, 0, 0, 0, 0, 0, 0, 0, 0, 0, 0, 0, 0, 0, 0, 0, 0, 0, 0, 0, 0, 0, 0, 0, 0, 0, 0, 0, 0, 0, 0, 0, 0, 0, 0, 0, 0, 0, 0, 0, 0, 0, 0, 0, 0, 0, 0, 0, 0, 0, 0, 0, 0, 0, 0, 0, 0, 0, 0, 0, 0, 0, 0, 0, 0, 0, 0, 0, 0, 0, 0, 0, 0, 0, 0, 0, 0, 0, 0, 0, 0, 0, 0, 0, 0, 0, 0, 0, 0, 0, 0, 0, 0, 0, 0, 0, 0, 0, 0, 0, 0, 0, 0, 0, 0, 0, 0, 0, 0, 0, 0, 0, 0, 0, 0, 0, 0, 0, 0, 0, 0, 0, 0, 0, 0, 0, 0, 0, 0, 0, 0, 0, 0, 0, 0, 0, 0, 0, 0, 0, 0, 0, 0, 0, 0, 0, 0, 0, 0, 0, 0, 0, 0, 0, 0, 0, 0, 0, 0, 0, 0, 0, 0, 0, 0, 0, 1, 1, 1, 1, 1, 1, 1, 1, 1, 1, 1, 1, 1, 1, 1, 1, 1, 1, 1, 1, 1, 1, 1, 1, 1, 1, 1, 1, 1, 1, 1, 1, 1, 1, 1, 1, 1, 1, 1, 1, 1, 1, 1, 1, 1, 1, 1, 1, 1, 1, 1, 1, 1, 1, 1, 1, 1, 1, 1, 1, 1, 1, 1, 1, 1, 1, 1, 1, 1, 1, 1, 1, 1, 1, 1, 1, 1, 1, 1, 1, 1, 1, 1, 1, 1, 1, 1, 1, 1, 1, 1, 1, 1, 1, 1, 1, 1, 1, 1, 1, 1, 1, 1, 1, 1, 1, 1, 1, 1, 1, 1, 1, 1, 1, 1, 1, 1, 1, 1, 1, 1, 1, 1, 1, 1, 1, 1, 1, 1, 1, 1, 1, 1, 1, 1, 1, 1, 1, 1, 1, 1, 1, 1, 1, 1, 1, 1, 1, 1, 1, 1, 1, 1, 1, 1, 1, 1, 1, 1, 1, 1, 1, 1, 1, 1, 1, 1, 1, 1, 1, 1, 1, 1, 1, 1, 1, 1, 1, 1, 1, 1, 1, 1, 1, 1, 1, 1, 1, 1, 1, 1, 1, 1, 1, 1, 1, 1, 1, 1, 1, 1, 1, 1, 1, 1, 1, 1, 1, 1, 1, 1, 1, 1, 1, 1, 1, 1, 1, 1, 1, 1, 1, 1, 1, 1, 1, 1, 1, 1, 1, 1, 1, 1, 1, 1, 1, 1, 1, 1, 1, 1, 1, 1, 1, 1, 1, 1, 1, 1, 1, 1, 1, 1, 1, 1, 1, 1, 1, 1, 1, 1, 1, 1, 1, 1, 1, 1, 1, 1, 1, 1, 1, 1, 1, 1, 1, 1, 1, 1, 1, 1, 1, 1, 1, 1, 1, 1, 1, 1, 1, 1, 1, 1, 1, 1, 1, 1, 1, 1, 1, 1, 1, 1, 1, 1, 1, 1, 1, 1, 1, 1, 1, 1, 1, 1, 1])
me_text.polygons.foreach_set('material_index', [1, 1, 1, 1, 1, 1, 1, 1, 1, 1, 1, 1, 1, 1, 1, 1, 1, 1, 1, 1, 1, 1, 1, 1, 1, 1, 1, 1, 1, 1, 1, 1, 1, 1, 1, 1, 1, 1, 1, 1, 1, 1, 1, 1, 1, 1, 1, 1, 1, 1, 1, 1, 1, 1, 1, 1, 1, 1, 1, 1, 1, 1, 1, 1, 1, 1, 1, 1, 1, 1, 1, 1, 1, 1, 1, 1, 1, 1, 1, 1, 1, 1, 1, 1, 1, 1, 1, 1, 1, 1, 1, 1, 1, 1, 1, 1, 1, 1, 1, 1, 1, 1, 1, 1, 1, 1, 1, 1, 1, 1, 1, 1, 1, 1, 1, 1, 1, 1, 1, 1, 1, 1, 1, 1, 1, 1, 1, 1, 1, 1, 1, 1, 1, 1, 1, 1, 1, 1, 1, 1, 1, 1, 1, 1, 1, 1, 1, 1, 1, 1, 1, 1, 1, 1, 1, 1, 1, 1, 1, 1, 1, 1, 1, 1, 1, 1, 1, 1, 1, 1, 1, 1, 1, 1, 1, 1, 1, 1, 1, 1, 1, 1, 1, 1, 1, 1, 1, 1, 1, 1, 1, 1, 1, 1, 1, 1, 1, 1, 1, 1, 1, 1, 1, 1, 1, 1, 1, 1, 1, 1, 1, 1, 1, 1, 1, 1, 1, 1, 1, 1, 1, 1, 1, 1, 1, 1, 1, 1, 1, 1, 1, 1, 1, 1, 1, 1, 1, 1, 1, 1, 1, 1, 1, 1, 1, 1, 1, 1, 1, 1, 1, 1, 1, 1, 1, 1, 1, 1, 1, 1, 1, 1, 1, 1, 1, 1, 1, 1, 1, 1, 1, 1, 1, 1, 1, 1, 1, 1, 1, 1, 1, 1, 1, 1, 1, 1, 1, 1, 1, 1, 1, 1, 1, 1, 1, 1, 1, 1, 1, 1, 1, 1, 0, 0, 0, 0, 0, 0, 0, 0, 0, 0, 0, 0, 0, 0, 0, 0, 0, 0, 0, 0, 0, 0, 0, 0, 0, 0, 0, 0, 0, 0, 0, 0, 0, 0, 0, 0, 0, 0, 0, 0, 0, 0, 0, 0, 0, 0, 0, 0, 0, 0, 0, 0, 0, 0, 0, 0, 0, 0, 0, 0, 0, 0, 0, 0, 0, 0, 0, 0, 0, 0, 0, 0, 0, 0, 0, 0, 0, 0, 0, 0, 0, 0, 0, 0, 0, 0, 0, 0, 0, 0, 0, 0, 0, 0, 0, 0, 0, 0, 0, 0, 0, 0, 0, 0, 0, 0, 0, 0, 0, 0, 0, 0, 0, 0, 0, 0, 0, 0, 0, 0, 0, 0, 0, 0, 0, 0, 0, 0, 0, 0, 0, 0, 0, 0, 0, 0, 0, 0, 0, 0, 0, 0, 0, 0, 0, 0, 0, 0, 0, 0, 0, 0, 0, 0, 0, 0, 0, 0, 0, 0, 0, 0, 0, 0, 0, 0, 0, 0, 0, 0, 0, 0, 0, 0, 0, 0, 0, 0, 0, 0, 0, 0, 0, 0, 0, 0, 0, 0, 0, 0, 0, 0, 0, 0, 0, 0, 0, 0, 0, 0, 0, 0, 0, 0, 0, 0, 0, 0, 0, 0, 0, 0, 0, 0, 0, 0, 0, 0, 0, 0, 0, 0, 0, 0, 0, 0, 0, 0, 0, 0, 0, 0, 0, 0, 0, 0, 0, 0, 0, 0, 0, 0, 0, 0, 0, 0, 0, 0, 0, 0, 0, 0, 0, 0, 0, 0, 0, 0, 0, 0, 0, 0, 0, 0, 0, 0, 0, 0, 0, 0, 0, 0, 0, 0, 0, 0, 0, 0, 0, 0, 0, 0, 0, 0, 0, 0, 0, 0, 0, 0, 0, 0, 0, 0, 0, 0, 0, 0, 0, 0, 0, 0, 0, 0, 0, 0, 0, 0, 0, 0, 0, 0, 0, 0, 0, 0, 0, 0, 0, 0, 0, 0, 0, 0, 0, 0, 0, 0, 0, 0, 0, 0, 0, 0, 0, 0, 0, 0, 0, 0, 0, 0, 0, 0, 0, 0, 0, 0, 0, 0, 0, 0, 0, 0, 0, 0, 0, 0, 0, 0, 0, 0, 0, 0, 0, 0, 0, 0, 0, 0, 0, 0, 0, 0, 0, 0, 0, 0, 0, 0, 0, 0, 0, 0, 0, 0, 0, 0, 0, 0, 0, 0, 0, 0, 0, 0, 0, 0, 0, 0, 0, 0, 0, 0, 0, 0, 0, 0, 0, 0, 0, 0, 0, 0, 0, 0, 0, 0, 0, 0, 0, 0, 0, 0, 0, 0, 0, 0, 0, 0, 0, 0, 0, 0, 0, 0, 0, 0, 0, 0, 0, 0, 0, 0, 0, 0, 0, 0, 0, 0, 0, 0, 0, 0, 0, 0, 0, 0, 0, 0, 0, 0, 0, 0, 0, 0, 0, 0, 0, 0, 0, 0, 0, 0, 0, 0, 0, 0, 0, 0, 0, 0, 0, 0, 0, 0, 0, 0, 0, 0, 0, 0, 0, 0, 0, 0, 0, 0, 0, 0, 0, 0, 0, 0, 0, 0, 0, 0, 0, 0, 0, 0, 0, 0, 0, 0, 0, 0, 0, 0, 0, 0, 0, 0, 0, 0, 0, 0, 0, 0, 0, 0, 0, 0, 0, 0, 0, 0, 0, 0, 0, 0, 0, 0, 0, 0, 0, 0, 0, 0, 0, 0, 0, 0, 0, 0, 0, 0, 0, 0, 0, 0, 0, 0, 0, 0, 0, 0, 0, 0, 0, 0, 0, 0, 0, 0, 0, 0, 0, 0, 0, 0, 0, 0, 0, 0, 0, 0, 0, 0, 0, 0, 0, 0, 0, 0, 0, 0, 0, 0, 0, 0, 0, 0, 0, 0, 0, 0, 0, 0, 0, 0, 0, 0, 0, 0, 0, 0])
_uv = me_text.uv_layers.new(name='UVMap')
_uv.uv.foreach_set('vector', [0.7273, 0.0, 0.0, 0.0, 0.8182, 0.0, 0.0, 0.0, 0.9091, 0.0, 0.8182, 0.0, 0.0, 0.0, 1.0, 0.0, 0.9091, 0.0, 0.7273, 0.0, 0.09091, 0.0, 0.0, 0.0, 0.7273, 0.0, 0.3636, 0.0, 0.09091, 0.0, 0.3636, 0.0, 0.1818, 0.0, 0.09091, 0.0, 0.3636, 0.0, 0.2727, 0.0, 0.1818, 0.0, 0.7273, 0.0, 0.4545, 0.0, 0.3636, 0.0, 0.7273, 0.0, 0.5455, 0.0, 0.4545, 0.0, 0.7273, 0.0, 0.6364, 0.0, 0.5455, 0.0, 0.2987, 0.0, 0.3247, 0.0, 0.3117, 0.0, 0.2987, 0.0, 0.3377, 0.0, 0.3247, 0.0, 0.961, 0.0, 0.987, 0.0, 0.974, 0.0, 0.961, 0.0, 1.0, 0.0, 0.987, 0.0, 0.9481, 0.0, 1.0, 0.0, 0.961, 0.0, 0.2987, 0.0, 0.3506, 0.0, 0.3377, 0.0, 0.9351, 0.0, 1.0, 0.0, 0.9481, 0.0, 0.9351, 0.0, 0.0, 0.0, 1.0, 0.0, 0.2987, 0.0, 0.3636, 0.0, 0.3506, 0.0, 0.2857, 0.0, 0.3636, 0.0, 0.2987, 0.0, 0.9221, 0.0, 0.0, 0.0, 0.9351, 0.0, 0.2857, 0.0, 0.3766, 0.0, 0.3636, 0.0, 0.9091, 0.0, 0.0, 0.0, 0.9221, 0.0, 0.2857, 0.0, 0.3896, 0.0, 0.3766, 0.0, 0.9091, 0.0, 0.01299, 0.0, 0.0, 0.0, 0.8961, 0.0, 0.01299, 0.0, 0.9091, 0.0, 0.2857, 0.0, 0.4026, 0.0, 0.3896, 0.0, 0.2727, 0.0, 0.4026, 0.0, 0.2857, 0.0, 0.8831, 0.0, 0.01299, 0.0, 0.8961, 0.0, 0.2727, 0.0, 0.4156, 0.0, 0.4026, 0.0, 0.8701, 0.0, 0.01299, 0.0, 0.8831, 0.0, 0.2727, 0.0, 0.4286, 0.0, 0.4156, 0.0, 0.8701, 0.0, 0.02597, 0.0, 0.01299, 0.0, 0.8571, 0.0, 0.02597, 0.0, 0.8701, 0.0, 0.2727, 0.0, 0.4416, 0.0, 0.4286, 0.0, 0.8442, 0.0, 0.02597, 0.0, 0.8571, 0.0, 0.2597, 0.0, 0.4416, 0.0, 0.2727, 0.0, 0.2597, 0.0, 0.4545, 0.0, 0.4416, 0.0, 0.8312, 0.0, 0.02597, 0.0, 0.8442, 0.0, 0.2597, 0.0, 0.4675, 0.0, 0.4545, 0.0, 0.2597, 0.0, 0.4805, 0.0, 0.4675, 0.0, 0.8182, 0.0, 0.02597, 0.0, 0.8312, 0.0, 0.8182, 0.0, 0.03896, 0.0, 0.02597, 0.0, 0.2597, 0.0, 0.4935, 0.0, 0.4805, 0.0, 0.8052, 0.0, 0.03896, 0.0, 0.8182, 0.0, 0.2597, 0.0, 0.5065, 0.0, 0.4935, 0.0, 0.2468, 0.0, 0.5065, 0.0, 0.2597, 0.0, 0.7922, 0.0, 0.03896, 0.0, 0.8052, 0.0, 0.2468, 0.0, 0.5195, 0.0, 0.5065, 0.0, 0.7792, 0.0, 0.03896, 0.0, 0.7922, 0.0, 0.7792, 0.0, 0.05195, 0.0, 0.03896, 0.0, 0.7662, 0.0, 0.05195, 0.0, 0.7792, 0.0, 0.2468, 0.0, 0.5325, 0.0, 0.5195, 0.0, 0.7532, 0.0, 0.05195, 0.0, 0.7662, 0.0, 0.2468, 0.0, 0.5455, 0.0, 0.5325, 0.0, 0.7403, 0.0, 0.05195, 0.0, 0.7532, 0.0, 0.2468, 0.0, 0.5584, 0.0, 0.5455, 0.0, 0.2338, 0.0, 0.5584, 0.0, 0.2468, 0.0, 0.7273, 0.0, 0.05195, 0.0, 0.7403, 0.0, 0.2338, 0.0, 0.5714, 0.0, 0.5584, 0.0, 0.7143, 0.0, 0.05195, 0.0, 0.7273, 0.0, 0.2338, 0.0, 0.5844, 0.0, 0.5714, 0.0, 0.7143, 0.0, 0.06494, 0.0, 0.05195, 0.0, 0.7013, 0.0, 0.06494, 0.0, 0.7143, 0.0, 0.2338, 0.0, 0.5974, 0.0, 0.5844, 0.0, 0.6883, 0.0, 0.06494, 0.0, 0.7013, 0.0, 0.2338, 0.0, 0.6104, 0.0, 0.5974, 0.0, 0.6753, 0.0, 0.06494, 0.0, 0.6883, 0.0, 0.2338, 0.0, 0.6234, 0.0, 0.6104, 0.0, 0.6623, 0.0, 0.06494, 0.0, 0.6753, 0.0, 0.2338, 0.0, 0.6364, 0.0, 0.6234, 0.0, 0.6494, 0.0, 0.06494, 0.0, 0.6623, 0.0, 0.2338, 0.0, 0.6494, 0.0, 0.6364, 0.0, 0.2338, 0.0, 0.06494, 0.0, 0.6494, 0.0, 0.2208, 0.0, 0.06494, 0.0, 0.2338, 0.0, 0.2208, 0.0, 0.07792, 0.0, 0.06494, 0.0, 0.2078, 0.0, 0.07792, 0.0, 0.2208, 0.0, 0.2078, 0.0, 0.09091, 0.0, 0.07792, 0.0, 0.1948, 0.0, 0.09091, 0.0, 0.2078, 0.0, 0.1948, 0.0, 0.1039, 0.0, 0.09091, 0.0, 0.1818, 0.0, 0.1039, 0.0, 0.1948, 0.0, 0.1818, 0.0, 0.1169, 0.0, 0.1039, 0.0, 0.1688, 0.0, 0.1169, 0.0, 0.1818, 0.0, 0.1688, 0.0, 0.1299, 0.0, 0.1169, 0.0, 0.1558, 0.0, 0.1299, 0.0, 0.1688, 0.0, 0.1558, 0.0, 0.1429, 0.0, 0.1299, 0.0, 0.3333, 0.0, 0.5556, 0.0, 0.4444, 0.0, 0.3333, 0.0, 0.1111, 0.0, 0.5556, 0.0, 0.1111, 0.0, 0.6667, 0.0, 0.5556, 0.0, 0.6667, 0.0, 0.8889, 0.0, 0.7778, 0.0, 0.6667, 0.0, 1.0, 0.0, 0.8889, 0.0, 0.3333, 0.0, 0.2222, 0.0, 0.1111, 0.0, 0.0, 0.0, 0.6667, 0.0, 0.1111, 0.0, 0.0, 0.0, 1.0, 0.0, 0.6667, 0.0, 0.0, 0.0, 0.6667, 0.0, 0.3333, 0.0, 0.0, 0.0, 1.0, 0.0, 0.6667, 0.0, 0.5714, 0.0, 0.8571, 0.0, 0.7143, 0.0, 0.5714, 0.0, 1.0, 0.0, 0.8571, 0.0, 0.4286, 0.0, 1.0, 0.0, 0.5714, 0.0, 0.2857, 0.0, 0.0, 0.0, 0.4286, 0.0, 0.0, 0.0, 1.0, 0.0, 0.4286, 0.0, 0.2857, 0.0, 0.1429, 0.0, 0.0, 0.0, 0.3333, 0.0, 0.5556, 0.0, 0.4444, 0.0, 0.3333, 0.0, 0.1111, 0.0, 0.5556, 0.0, 0.1111, 0.0, 0.6667, 0.0, 0.5556, 0.0, 0.6667, 0.0, 0.8889, 0.0, 0.7778, 0.0, 0.6667, 0.0, 1.0, 0.0, 0.8889, 0.0, 0.3333, 0.0, 0.2222, 0.0, 0.1111, 0.0, 0.0, 0.0, 0.6667, 0.0, 0.1111, 0.0, 0.0, 0.0, 1.0, 0.0, 0.6667, 0.0, 0.4842, 0.0, 0.0, 0.0, 0.4947, 0.0, 0.4842, 0.0, 0.01053, 0.0, 0.0, 0.0, 0.4737, 0.0, 0.01053, 0.0, 0.4842, 0.0, 0.4737, 0.0, 0.02105, 0.0, 0.01053, 0.0, 0.4632, 0.0, 0.02105, 0.0, 0.4737, 0.0, 0.4632, 0.0, 0.03158, 0.0, 0.02105, 0.0, 0.4526, 0.0, 0.03158, 0.0, 0.4632, 0.0, 0.4526, 0.0, 0.04211, 0.0, 0.03158, 0.0, 0.4421, 0.0, 0.04211, 0.0, 0.4526, 0.0, 0.4421, 0.0, 0.05263, 0.0, 0.04211, 0.0, 0.4316, 0.0, 0.7474, 0.0, 0.4421, 0.0, 0.7474, 0.0, 0.05263, 0.0, 0.4421, 0.0, 0.4316, 0.0, 0.7579, 0.0, 0.7474, 0.0, 0.7368, 0.0, 0.05263, 0.0, 0.7474, 0.0, 0.4316, 0.0, 0.7684, 0.0, 0.7579, 0.0, 0.7263, 0.0, 0.05263, 0.0, 0.7368, 0.0, 0.4316, 0.0, 0.7789, 0.0, 0.7684, 0.0, 0.7158, 0.0, 0.05263, 0.0, 0.7263, 0.0, 0.7158, 0.0, 0.06316, 0.0, 0.05263, 0.0, 0.4211, 0.0, 0.7789, 0.0, 0.4316, 0.0, 0.4211, 0.0, 0.7895, 0.0, 0.7789, 0.0, 0.7053, 0.0, 0.06316, 0.0, 0.7158, 0.0, 0.4211, 0.0, 0.8, 0.0, 0.7895, 0.0, 0.6947, 0.0, 0.06316, 0.0, 0.7053, 0.0, 0.6947, 0.0, 0.07368, 0.0, 0.06316, 0.0, 0.4105, 0.0, 0.8, 0.0, 0.4211, 0.0, 0.4105, 0.0, 0.8105, 0.0, 0.8, 0.0, 0.6842, 0.0, 0.07368, 0.0, 0.6947, 0.0, 0.4105, 0.0, 0.8211, 0.0, 0.8105, 0.0, 0.6737, 0.0, 0.07368, 0.0, 0.6842, 0.0, 0.6737, 0.0, 0.08421, 0.0, 0.07368, 0.0, 0.4, 0.0, 0.8211, 0.0, 0.4105, 0.0, 0.4, 0.0, 0.8316, 0.0, 0.8211, 0.0, 0.6632, 0.0, 0.08421, 0.0, 0.6737, 0.0, 0.6632, 0.0, 0.09474, 0.0, 0.08421, 0.0, 0.3895, 0.0, 0.8316, 0.0, 0.4, 0.0, 0.3895, 0.0, 0.8421, 0.0, 0.8316, 0.0, 0.6526, 0.0, 0.09474, 0.0, 0.6632, 0.0, 0.6421, 0.0, 0.09474, 0.0, 0.6526, 0.0, 0.3895, 0.0, 0.8526, 0.0, 0.8421, 0.0, 0.6421, 0.0, 0.1053, 0.0, 0.09474, 0.0, 0.3789, 0.0, 0.8526, 0.0, 0.3895, 0.0, 0.6316, 0.0, 0.1053, 0.0, 0.6421, 0.0, 0.3789, 0.0, 0.8632, 0.0, 0.8526, 0.0, 0.6316, 0.0, 0.1158, 0.0, 0.1053, 0.0, 0.3684, 0.0, 0.8632, 0.0, 0.3789, 0.0, 0.6211, 0.0, 0.1158, 0.0, 0.6316, 0.0, 0.3684, 0.0, 0.8737, 0.0, 0.8632, 0.0, 0.3579, 0.0, 0.8737, 0.0, 0.3684, 0.0, 0.3579, 0.0, 0.8842, 0.0, 0.8737, 0.0, 0.6105, 0.0, 0.1158, 0.0, 0.6211, 0.0, 0.6105, 0.0, 0.1263, 0.0, 0.1158, 0.0, 0.6, 0.0, 0.1263, 0.0, 0.6105, 0.0, 0.3579, 0.0, 0.8947, 0.0, 0.8842, 0.0, 0.6, 0.0, 0.1368, 0.0, 0.1263, 0.0, 0.3474, 0.0, 0.8947, 0.0, 0.3579, 0.0, 0.5895, 0.0, 0.1368, 0.0, 0.6, 0.0, 0.3474, 0.0, 0.9053, 0.0, 0.8947, 0.0, 0.5895, 0.0, 0.1474, 0.0, 0.1368, 0.0, 0.3368, 0.0, 0.9053, 0.0, 0.3474, 0.0, 0.5789, 0.0, 0.1474, 0.0, 0.5895, 0.0, 0.3368, 0.0, 0.9158, 0.0, 0.9053, 0.0, 0.5789, 0.0, 0.1579, 0.0, 0.1474, 0.0, 0.3263, 0.0, 0.9158, 0.0, 0.3368, 0.0, 0.5684, 0.0, 0.1579, 0.0, 0.5789, 0.0, 0.3263, 0.0, 0.9263, 0.0, 0.9158, 0.0, 0.5579, 0.0, 0.1579, 0.0, 0.5684, 0.0, 0.3263, 0.0, 0.9368, 0.0, 0.9263, 0.0, 0.5579, 0.0, 0.1684, 0.0, 0.1579, 0.0, 0.3158, 0.0, 0.9368, 0.0, 0.3263, 0.0, 0.5474, 0.0, 0.1684, 0.0, 0.5579, 0.0, 0.3158, 0.0, 0.9474, 0.0, 0.9368, 0.0, 0.5368, 0.0, 0.1684, 0.0, 0.5474, 0.0, 0.3158, 0.0, 0.9579, 0.0, 0.9474, 0.0, 0.5368, 0.0, 0.1789, 0.0, 0.1684, 0.0, 0.3053, 0.0, 0.9579, 0.0, 0.3158, 0.0, 0.5263, 0.0, 0.1789, 0.0, 0.5368, 0.0, 0.3053, 0.0, 0.9684, 0.0, 0.9579, 0.0, 0.5158, 0.0, 0.1789, 0.0, 0.5263, 0.0, 0.3053, 0.0, 0.9789, 0.0, 0.9684, 0.0, 0.5158, 0.0, 0.1895, 0.0, 0.1789, 0.0, 0.2947, 0.0, 0.9789, 0.0, 0.3053, 0.0, 0.5053, 0.0, 0.1895, 0.0, 0.5158, 0.0, 0.2947, 0.0, 0.9895, 0.0, 0.9789, 0.0, 1.0, 0.0, 0.1895, 0.0, 0.5053, 0.0, 0.2947, 0.0, 1.0, 0.0, 0.9895, 0.0, 0.2947, 0.0, 0.1895, 0.0, 1.0, 0.0, 0.2947, 0.0, 0.2, 0.0, 0.1895, 0.0, 0.2842, 0.0, 0.2, 0.0, 0.2947, 0.0, 0.2842, 0.0, 0.2105, 0.0, 0.2, 0.0, 0.2737, 0.0, 0.2105, 0.0, 0.2842, 0.0, 0.2737, 0.0, 0.2211, 0.0, 0.2105, 0.0, 0.2632, 0.0, 0.2211, 0.0, 0.2737, 0.0, 0.2632, 0.0, 0.2316, 0.0, 0.2211, 0.0, 0.2526, 0.0, 0.2316, 0.0, 0.2632, 0.0, 0.2526, 0.0, 0.2421, 0.0, 0.2316, 0.0, 0.8557, 0.0, 0.8763, 0.0, 0.866, 0.0, 0.8557, 0.0, 0.8866, 0.0, 0.8763, 0.0, 0.8557, 0.0, 0.8969, 0.0, 0.8866, 0.0, 0.8454, 0.0, 0.8969, 0.0, 0.8557, 0.0, 0.8454, 0.0, 0.9072, 0.0, 0.8969, 0.0, 0.8454, 0.0, 0.9175, 0.0, 0.9072, 0.0, 0.8454, 0.0, 0.9278, 0.0, 0.9175, 0.0, 0.8351, 0.0, 0.9278, 0.0, 0.8454, 0.0, 0.8351, 0.0, 0.9381, 0.0, 0.9278, 0.0, 0.8351, 0.0, 0.9485, 0.0, 0.9381, 0.0, 0.8351, 0.0, 0.9588, 0.0, 0.9485, 0.0, 0.8247, 0.0, 0.9588, 0.0, 0.8351, 0.0, 0.8247, 0.0, 0.9691, 0.0, 0.9588, 0.0, 0.8247, 0.0, 0.9794, 0.0, 0.9691, 0.0, 0.8247, 0.0, 0.9897, 0.0, 0.9794, 0.0, 0.8144, 0.0, 0.9897, 0.0, 0.8247, 0.0, 0.8144, 0.0, 0.09278, 0.0, 0.9897, 0.0, 0.09278, 0.0, 0.08247, 0.0, 0.9897, 0.0, 0.08247, 0.0, 0.07216, 0.0, 0.9897, 0.0, 0.07216, 0.0, 0.06186, 0.0, 0.9897, 0.0, 0.06186, 0.0, 0.05155, 0.0, 0.9897, 0.0, 0.05155, 0.0, 0.04124, 0.0, 0.9897, 0.0, 0.04124, 0.0, 0.03093, 0.0, 0.9897, 0.0, 0.03093, 0.0, 0.02062, 0.0, 0.9897, 0.0, 0.02062, 0.0, 0.01031, 0.0, 0.9897, 0.0, 0.01031, 0.0, 0.0, 0.0, 0.9897, 0.0, 0.0, 0.0, 1.0, 0.0, 0.9897, 0.0, 0.8041, 0.0, 0.1134, 0.0, 0.8144, 0.0, 0.1134, 0.0, 0.1031, 0.0, 0.8144, 0.0, 0.1031, 0.0, 0.09278, 0.0, 0.8144, 0.0, 0.8041, 0.0, 0.1237, 0.0, 0.1134, 0.0, 0.8041, 0.0, 0.134, 0.0, 0.1237, 0.0, 0.8041, 0.0, 0.1443, 0.0, 0.134, 0.0, 0.7938, 0.0, 0.1443, 0.0, 0.8041, 0.0, 0.7938, 0.0, 0.1546, 0.0, 0.1443, 0.0, 0.7938, 0.0, 0.1649, 0.0, 0.1546, 0.0, 0.7835, 0.0, 0.1649, 0.0, 0.7938, 0.0, 0.7835, 0.0, 0.1753, 0.0, 0.1649, 0.0, 0.7835, 0.0, 0.1856, 0.0, 0.1753, 0.0, 0.7732, 0.0, 0.1856, 0.0, 0.7835, 0.0, 0.7732, 0.0, 0.1959, 0.0, 0.1856, 0.0, 0.7629, 0.0, 0.1959, 0.0, 0.7732, 0.0, 0.7629, 0.0, 0.2062, 0.0, 0.1959, 0.0, 0.7629, 0.0, 0.2165, 0.0, 0.2062, 0.0, 0.7526, 0.0, 0.2165, 0.0, 0.7629, 0.0, 0.7526, 0.0, 0.2268, 0.0, 0.2165, 0.0, 0.7423, 0.0, 0.2268, 0.0, 0.7526, 0.0, 0.7423, 0.0, 0.2371, 0.0, 0.2268, 0.0, 0.7423, 0.0, 0.2474, 0.0, 0.2371, 0.0, 0.732, 0.0, 0.2474, 0.0, 0.7423, 0.0, 0.732, 0.0, 0.2577, 0.0, 0.2474, 0.0, 0.7216, 0.0, 0.2577, 0.0, 0.732, 0.0, 0.7216, 0.0, 0.268, 0.0, 0.2577, 0.0, 0.7113, 0.0, 0.268, 0.0, 0.7216, 0.0, 0.7113, 0.0, 0.2784, 0.0, 0.268, 0.0, 0.701, 0.0, 0.2784, 0.0, 0.7113, 0.0, 0.701, 0.0, 0.2887, 0.0, 0.2784, 0.0, 0.6907, 0.0, 0.2887, 0.0, 0.701, 0.0, 0.6907, 0.0, 0.299, 0.0, 0.2887, 0.0, 0.4742, 0.0, 0.4948, 0.0, 0.4845, 0.0, 0.6907, 0.0, 0.3093, 0.0, 0.299, 0.0, 0.4639, 0.0, 0.4948, 0.0, 0.4742, 0.0, 0.6804, 0.0, 0.3093, 0.0, 0.6907, 0.0, 0.4536, 0.0, 0.4948, 0.0, 0.4639, 0.0, 0.6804, 0.0, 0.3196, 0.0, 0.3093, 0.0, 0.4433, 0.0, 0.4948, 0.0, 0.4536, 0.0, 0.433, 0.0, 0.4948, 0.0, 0.4433, 0.0, 0.6804, 0.0, 0.3299, 0.0, 0.3196, 0.0, 0.4227, 0.0, 0.4948, 0.0, 0.433, 0.0, 0.6701, 0.0, 0.3299, 0.0, 0.6804, 0.0, 0.4124, 0.0, 0.4948, 0.0, 0.4227, 0.0, 0.6701, 0.0, 0.3402, 0.0, 0.3299, 0.0, 0.4021, 0.0, 0.4948, 0.0, 0.4124, 0.0, 0.3918, 0.0, 0.4948, 0.0, 0.4021, 0.0, 0.6701, 0.0, 0.3505, 0.0, 0.3402, 0.0, 0.3814, 0.0, 0.4948, 0.0, 0.3918, 0.0, 0.3711, 0.0, 0.4948, 0.0, 0.3814, 0.0, 0.6701, 0.0, 0.3608, 0.0, 0.3505, 0.0, 0.3608, 0.0, 0.4948, 0.0, 0.3711, 0.0, 0.6701, 0.0, 0.4948, 0.0, 0.3608, 0.0, 0.6598, 0.0, 0.4948, 0.0, 0.6701, 0.0, 0.6598, 0.0, 0.5052, 0.0, 0.4948, 0.0, 0.6495, 0.0, 0.5052, 0.0, 0.6598, 0.0, 0.6495, 0.0, 0.5155, 0.0, 0.5052, 0.0, 0.6495, 0.0, 0.5258, 0.0, 0.5155, 0.0, 0.6495, 0.0, 0.5361, 0.0, 0.5258, 0.0, 0.6392, 0.0, 0.5361, 0.0, 0.6495, 0.0, 0.6392, 0.0, 0.5464, 0.0, 0.5361, 0.0, 0.6392, 0.0, 0.5567, 0.0, 0.5464, 0.0, 0.6392, 0.0, 0.567, 0.0, 0.5567, 0.0, 0.6289, 0.0, 0.567, 0.0, 0.6392, 0.0, 0.6289, 0.0, 0.5773, 0.0, 0.567, 0.0, 0.6289, 0.0, 0.5876, 0.0, 0.5773, 0.0, 0.6289, 0.0, 0.5979, 0.0, 0.5876, 0.0, 0.6186, 0.0, 0.5979, 0.0, 0.6289, 0.0, 0.6186, 0.0, 0.6082, 0.0, 0.5979, 0.0, 0.7273, 0.0, 0.8182, 0.0, 0.0, 0.0, 0.0, 0.0, 0.8182, 0.0, 0.9091, 0.0, 0.0, 0.0, 0.9091, 0.0, 1.0, 0.0, 0.7273, 0.0, 0.0, 0.0, 0.09091, 0.0, 0.7273, 0.0, 0.09091, 0.0, 0.3636, 0.0, 0.3636, 0.0, 0.09091, 0.0, 0.1818, 0.0, 0.3636, 0.0, 0.1818, 0.0, 0.2727, 0.0, 0.7273, 0.0, 0.3636, 0.0, 0.4545, 0.0, 0.7273, 0.0, 0.4545, 0.0, 0.5455, 0.0, 0.7273, 0.0, 0.5455, 0.0, 0.6364, 0.0, 0.2987, 0.0, 0.3117, 0.0, 0.3247, 0.0, 0.2987, 0.0, 0.3247, 0.0, 0.3377, 0.0, 0.961, 0.0, 0.974, 0.0, 0.987, 0.0, 0.961, 0.0, 0.987, 0.0, 1.0, 0.0, 0.9481, 0.0, 0.961, 0.0, 1.0, 0.0, 0.2987, 0.0, 0.3377, 0.0, 0.3506, 0.0, 0.9351, 0.0, 0.9481, 0.0, 1.0, 0.0, 0.9351, 0.0, 1.0, 0.0, 0.0, 0.0, 0.2987, 0.0, 0.3506, 0.0, 0.3636, 0.0, 0.2857, 0.0, 0.2987, 0.0, 0.3636, 0.0, 0.9221, 0.0, 0.9351, 0.0, 0.0, 0.0, 0.2857, 0.0, 0.3636, 0.0, 0.3766, 0.0, 0.9091, 0.0, 0.9221, 0.0, 0.0, 0.0, 0.2857, 0.0, 0.3766, 0.0, 0.3896, 0.0, 0.9091, 0.0, 0.0, 0.0, 0.01299, 0.0, 0.8961, 0.0, 0.9091, 0.0, 0.01299, 0.0, 0.2857, 0.0, 0.3896, 0.0, 0.4026, 0.0, 0.2727, 0.0, 0.2857, 0.0, 0.4026, 0.0, 0.8831, 0.0, 0.8961, 0.0, 0.01299, 0.0, 0.2727, 0.0, 0.4026, 0.0, 0.4156, 0.0, 0.8701, 0.0, 0.8831, 0.0, 0.01299, 0.0, 0.2727, 0.0, 0.4156, 0.0, 0.4286, 0.0, 0.8701, 0.0, 0.01299, 0.0, 0.02597, 0.0, 0.8571, 0.0, 0.8701, 0.0, 0.02597, 0.0, 0.2727, 0.0, 0.4286, 0.0, 0.4416, 0.0, 0.8442, 0.0, 0.8571, 0.0, 0.02597, 0.0, 0.2597, 0.0, 0.2727, 0.0, 0.4416, 0.0, 0.2597, 0.0, 0.4416, 0.0, 0.4545, 0.0, 0.8312, 0.0, 0.8442, 0.0, 0.02597, 0.0, 0.2597, 0.0, 0.4545, 0.0, 0.4675, 0.0, 0.2597, 0.0, 0.4675, 0.0, 0.4805, 0.0, 0.8182, 0.0, 0.8312, 0.0, 0.02597, 0.0, 0.8182, 0.0, 0.02597, 0.0, 0.03896, 0.0, 0.2597, 0.0, 0.4805, 0.0, 0.4935, 0.0, 0.8052, 0.0, 0.8182, 0.0, 0.03896, 0.0, 0.2597, 0.0, 0.4935, 0.0, 0.5065, 0.0, 0.2468, 0.0, 0.2597, 0.0, 0.5065, 0.0, 0.7922, 0.0, 0.8052, 0.0, 0.03896, 0.0, 0.2468, 0.0, 0.5065, 0.0, 0.5195, 0.0, 0.7792, 0.0, 0.7922, 0.0, 0.03896, 0.0, 0.7792, 0.0, 0.03896, 0.0, 0.05195, 0.0, 0.7662, 0.0, 0.7792, 0.0, 0.05195, 0.0, 0.2468, 0.0, 0.5195, 0.0, 0.5325, 0.0, 0.7532, 0.0, 0.7662, 0.0, 0.05195, 0.0, 0.2468, 0.0, 0.5325, 0.0, 0.5455, 0.0, 0.7403, 0.0, 0.7532, 0.0, 0.05195, 0.0, 0.2468, 0.0, 0.5455, 0.0, 0.5584, 0.0, 0.2338, 0.0, 0.2468, 0.0, 0.5584, 0.0, 0.7273, 0.0, 0.7403, 0.0, 0.05195, 0.0, 0.2338, 0.0, 0.5584, 0.0, 0.5714, 0.0, 0.7143, 0.0, 0.7273, 0.0, 0.05195, 0.0, 0.2338, 0.0, 0.5714, 0.0, 0.5844, 0.0, 0.7143, 0.0, 0.05195, 0.0, 0.06494, 0.0, 0.7013, 0.0, 0.7143, 0.0, 0.06494, 0.0, 0.2338, 0.0, 0.5844, 0.0, 0.5974, 0.0, 0.6883, 0.0, 0.7013, 0.0, 0.06494, 0.0, 0.2338, 0.0, 0.5974, 0.0, 0.6104, 0.0, 0.6753, 0.0, 0.6883, 0.0, 0.06494, 0.0, 0.2338, 0.0, 0.6104, 0.0, 0.6234, 0.0, 0.6623, 0.0, 0.6753, 0.0, 0.06494, 0.0, 0.2338, 0.0, 0.6234, 0.0, 0.6364, 0.0, 0.6494, 0.0, 0.6623, 0.0, 0.06494, 0.0, 0.2338, 0.0, 0.6364, 0.0, 0.6494, 0.0, 0.2338, 0.0, 0.6494, 0.0, 0.06494, 0.0, 0.2208, 0.0, 0.2338, 0.0, 0.06494, 0.0, 0.2208, 0.0, 0.06494, 0.0, 0.07792, 0.0, 0.2078, 0.0, 0.2208, 0.0, 0.07792, 0.0, 0.2078, 0.0, 0.07792, 0.0, 0.09091, 0.0, 0.1948, 0.0, 0.2078, 0.0, 0.09091, 0.0, 0.1948, 0.0, 0.09091, 0.0, 0.1039, 0.0, 0.1818, 0.0, 0.1948, 0.0, 0.1039, 0.0, 0.1818, 0.0, 0.1039, 0.0, 0.1169, 0.0, 0.1688, 0.0, 0.1818, 0.0, 0.1169, 0.0, 0.1688, 0.0, 0.1169, 0.0, 0.1299, 0.0, 0.1558, 0.0, 0.1688, 0.0, 0.1299, 0.0, 0.1558, 0.0, 0.1299, 0.0, 0.1429, 0.0, 0.3333, 0.0, 0.4444, 0.0, 0.5556, 0.0, 0.3333, 0.0, 0.5556, 0.0, 0.1111, 0.0, 0.1111, 0.0, 0.5556, 0.0, 0.6667, 0.0, 0.6667, 0.0, 0.7778, 0.0, 0.8889, 0.0, 0.6667, 0.0, 0.8889, 0.0, 1.0, 0.0, 0.3333, 0.0, 0.1111, 0.0, 0.2222, 0.0, 0.0, 0.0, 0.1111, 0.0, 0.6667, 0.0, 0.0, 0.0, 0.6667, 0.0, 1.0, 0.0, 0.0, 0.0, 0.3333, 0.0, 0.6667, 0.0, 0.0, 0.0, 0.6667, 0.0, 1.0, 0.0, 0.5714, 0.0, 0.7143, 0.0, 0.8571, 0.0, 0.5714, 0.0, 0.8571, 0.0, 1.0, 0.0, 0.4286, 0.0, 0.5714, 0.0, 1.0, 0.0, 0.2857, 0.0, 0.4286, 0.0, 0.0, 0.0, 0.0, 0.0, 0.4286, 0.0, 1.0, 0.0, 0.2857, 0.0, 0.0, 0.0, 0.1429, 0.0, 0.3333, 0.0, 0.4444, 0.0, 0.5556, 0.0, 0.3333, 0.0, 0.5556, 0.0, 0.1111, 0.0, 0.1111, 0.0, 0.5556, 0.0, 0.6667, 0.0, 0.6667, 0.0, 0.7778, 0.0, 0.8889, 0.0, 0.6667, 0.0, 0.8889, 0.0, 1.0, 0.0, 0.3333, 0.0, 0.1111, 0.0, 0.2222, 0.0, 0.0, 0.0, 0.1111, 0.0, 0.6667, 0.0, 0.0, 0.0, 0.6667, 0.0, 1.0, 0.0, 0.4842, 0.0, 0.4947, 0.0, 0.0, 0.0, 0.4842, 0.0, 0.0, 0.0, 0.01053, 0.0, 0.4737, 0.0, 0.4842, 0.0, 0.01053, 0.0, 0.4737, 0.0, 0.01053, 0.0, 0.02105, 0.0, 0.4632, 0.0, 0.4737, 0.0, 0.02105, 0.0, 0.4632, 0.0, 0.02105, 0.0, 0.03158, 0.0, 0.4526, 0.0, 0.4632, 0.0, 0.03158, 0.0, 0.4526, 0.0, 0.03158, 0.0, 0.04211, 0.0, 0.4421, 0.0, 0.4526, 0.0, 0.04211, 0.0, 0.4421, 0.0, 0.04211, 0.0, 0.05263, 0.0, 0.4316, 0.0, 0.4421, 0.0, 0.7474, 0.0, 0.7474, 0.0, 0.4421, 0.0, 0.05263, 0.0, 0.4316, 0.0, 0.7474, 0.0, 0.7579, 0.0, 0.7368, 0.0, 0.7474, 0.0, 0.05263, 0.0, 0.4316, 0.0, 0.7579, 0.0, 0.7684, 0.0, 0.7263, 0.0, 0.7368, 0.0, 0.05263, 0.0, 0.4316, 0.0, 0.7684, 0.0, 0.7789, 0.0, 0.7158, 0.0, 0.7263, 0.0, 0.05263, 0.0, 0.7158, 0.0, 0.05263, 0.0, 0.06316, 0.0, 0.4211, 0.0, 0.4316, 0.0, 0.7789, 0.0, 0.4211, 0.0, 0.7789, 0.0, 0.7895, 0.0, 0.7053, 0.0, 0.7158, 0.0, 0.06316, 0.0, 0.4211, 0.0, 0.7895, 0.0, 0.8, 0.0, 0.6947, 0.0, 0.7053, 0.0, 0.06316, 0.0, 0.6947, 0.0, 0.06316, 0.0, 0.07368, 0.0, 0.4105, 0.0, 0.4211, 0.0, 0.8, 0.0, 0.4105, 0.0, 0.8, 0.0, 0.8105, 0.0, 0.6842, 0.0, 0.6947, 0.0, 0.07368, 0.0, 0.4105, 0.0, 0.8105, 0.0, 0.8211, 0.0, 0.6737, 0.0, 0.6842, 0.0, 0.07368, 0.0, 0.6737, 0.0, 0.07368, 0.0, 0.08421, 0.0, 0.4, 0.0, 0.4105, 0.0, 0.8211, 0.0, 0.4, 0.0, 0.8211, 0.0, 0.8316, 0.0, 0.6632, 0.0, 0.6737, 0.0, 0.08421, 0.0, 0.6632, 0.0, 0.08421, 0.0, 0.09474, 0.0, 0.3895, 0.0, 0.4, 0.0, 0.8316, 0.0, 0.3895, 0.0, 0.8316, 0.0, 0.8421, 0.0, 0.6526, 0.0, 0.6632, 0.0, 0.09474, 0.0, 0.6421, 0.0, 0.6526, 0.0, 0.09474, 0.0, 0.3895, 0.0, 0.8421, 0.0, 0.8526, 0.0, 0.6421, 0.0, 0.09474, 0.0, 0.1053, 0.0, 0.3789, 0.0, 0.3895, 0.0, 0.8526, 0.0, 0.6316, 0.0, 0.6421, 0.0, 0.1053, 0.0, 0.3789, 0.0, 0.8526, 0.0, 0.8632, 0.0, 0.6316, 0.0, 0.1053, 0.0, 0.1158, 0.0, 0.3684, 0.0, 0.3789, 0.0, 0.8632, 0.0, 0.6211, 0.0, 0.6316, 0.0, 0.1158, 0.0, 0.3684, 0.0, 0.8632, 0.0, 0.8737, 0.0, 0.3579, 0.0, 0.3684, 0.0, 0.8737, 0.0, 0.3579, 0.0, 0.8737, 0.0, 0.8842, 0.0, 0.6105, 0.0, 0.6211, 0.0, 0.1158, 0.0, 0.6105, 0.0, 0.1158, 0.0, 0.1263, 0.0, 0.6, 0.0, 0.6105, 0.0, 0.1263, 0.0, 0.3579, 0.0, 0.8842, 0.0, 0.8947, 0.0, 0.6, 0.0, 0.1263, 0.0, 0.1368, 0.0, 0.3474, 0.0, 0.3579, 0.0, 0.8947, 0.0, 0.5895, 0.0, 0.6, 0.0, 0.1368, 0.0, 0.3474, 0.0, 0.8947, 0.0, 0.9053, 0.0, 0.5895, 0.0, 0.1368, 0.0, 0.1474, 0.0, 0.3368, 0.0, 0.3474, 0.0, 0.9053, 0.0, 0.5789, 0.0, 0.5895, 0.0, 0.1474, 0.0, 0.3368, 0.0, 0.9053, 0.0, 0.9158, 0.0, 0.5789, 0.0, 0.1474, 0.0, 0.1579, 0.0, 0.3263, 0.0, 0.3368, 0.0, 0.9158, 0.0, 0.5684, 0.0, 0.5789, 0.0, 0.1579, 0.0, 0.3263, 0.0, 0.9158, 0.0, 0.9263, 0.0, 0.5579, 0.0, 0.5684, 0.0, 0.1579, 0.0, 0.3263, 0.0, 0.9263, 0.0, 0.9368, 0.0, 0.5579, 0.0, 0.1579, 0.0, 0.1684, 0.0, 0.3158, 0.0, 0.3263, 0.0, 0.9368, 0.0, 0.5474, 0.0, 0.5579, 0.0, 0.1684, 0.0, 0.3158, 0.0, 0.9368, 0.0, 0.9474, 0.0, 0.5368, 0.0, 0.5474, 0.0, 0.1684, 0.0, 0.3158, 0.0, 0.9474, 0.0, 0.9579, 0.0, 0.5368, 0.0, 0.1684, 0.0, 0.1789, 0.0, 0.3053, 0.0, 0.3158, 0.0, 0.9579, 0.0, 0.5263, 0.0, 0.5368, 0.0, 0.1789, 0.0, 0.3053, 0.0, 0.9579, 0.0, 0.9684, 0.0, 0.5158, 0.0, 0.5263, 0.0, 0.1789, 0.0, 0.3053, 0.0, 0.9684, 0.0, 0.9789, 0.0, 0.5158, 0.0, 0.1789, 0.0, 0.1895, 0.0, 0.2947, 0.0, 0.3053, 0.0, 0.9789, 0.0, 0.5053, 0.0, 0.5158, 0.0, 0.1895, 0.0, 0.2947, 0.0, 0.9789, 0.0, 0.9895, 0.0, 1.0, 0.0, 0.5053, 0.0, 0.1895, 0.0, 0.2947, 0.0, 0.9895, 0.0, 1.0, 0.0, 0.2947, 0.0, 1.0, 0.0, 0.1895, 0.0, 0.2947, 0.0, 0.1895, 0.0, 0.2, 0.0, 0.2842, 0.0, 0.2947, 0.0, 0.2, 0.0, 0.2842, 0.0, 0.2, 0.0, 0.2105, 0.0, 0.2737, 0.0, 0.2842, 0.0, 0.2105, 0.0, 0.2737, 0.0, 0.2105, 0.0, 0.2211, 0.0, 0.2632, 0.0, 0.2737, 0.0, 0.2211, 0.0, 0.2632, 0.0, 0.2211, 0.0, 0.2316, 0.0, 0.2526, 0.0, 0.2632, 0.0, 0.2316, 0.0, 0.2526, 0.0, 0.2316, 0.0, 0.2421, 0.0, 0.8557, 0.0, 0.866, 0.0, 0.8763, 0.0, 0.8557, 0.0, 0.8763, 0.0, 0.8866, 0.0, 0.8557, 0.0, 0.8866, 0.0, 0.8969, 0.0, 0.8454, 0.0, 0.8557, 0.0, 0.8969, 0.0, 0.8454, 0.0, 0.8969, 0.0, 0.9072, 0.0, 0.8454, 0.0, 0.9072, 0.0, 0.9175, 0.0, 0.8454, 0.0, 0.9175, 0.0, 0.9278, 0.0, 0.8351, 0.0, 0.8454, 0.0, 0.9278, 0.0, 0.8351, 0.0, 0.9278, 0.0, 0.9381, 0.0, 0.8351, 0.0, 0.9381, 0.0, 0.9485, 0.0, 0.8351, 0.0, 0.9485, 0.0, 0.9588, 0.0, 0.8247, 0.0, 0.8351, 0.0, 0.9588, 0.0, 0.8247, 0.0, 0.9588, 0.0, 0.9691, 0.0, 0.8247, 0.0, 0.9691, 0.0, 0.9794, 0.0, 0.8247, 0.0, 0.9794, 0.0, 0.9897, 0.0, 0.8144, 0.0, 0.8247, 0.0, 0.9897, 0.0, 0.8144, 0.0, 0.9897, 0.0, 0.09278, 0.0, 0.09278, 0.0, 0.9897, 0.0, 0.08247, 0.0, 0.08247, 0.0, 0.9897, 0.0, 0.07216, 0.0, 0.07216, 0.0, 0.9897, 0.0, 0.06186, 0.0, 0.06186, 0.0, 0.9897, 0.0, 0.05155, 0.0, 0.05155, 0.0, 0.9897, 0.0, 0.04124, 0.0, 0.04124, 0.0, 0.9897, 0.0, 0.03093, 0.0, 0.03093, 0.0, 0.9897, 0.0, 0.02062, 0.0, 0.02062, 0.0, 0.9897, 0.0, 0.01031, 0.0, 0.01031, 0.0, 0.9897, 0.0, 0.0, 0.0, 0.0, 0.0, 0.9897, 0.0, 1.0, 0.0, 0.8041, 0.0, 0.8144, 0.0, 0.1134, 0.0, 0.1134, 0.0, 0.8144, 0.0, 0.1031, 0.0, 0.1031, 0.0, 0.8144, 0.0, 0.09278, 0.0, 0.8041, 0.0, 0.1134, 0.0, 0.1237, 0.0, 0.8041, 0.0, 0.1237, 0.0, 0.134, 0.0, 0.8041, 0.0, 0.134, 0.0, 0.1443, 0.0, 0.7938, 0.0, 0.8041, 0.0, 0.1443, 0.0, 0.7938, 0.0, 0.1443, 0.0, 0.1546, 0.0, 0.7938, 0.0, 0.1546, 0.0, 0.1649, 0.0, 0.7835, 0.0, 0.7938, 0.0, 0.1649, 0.0, 0.7835, 0.0, 0.1649, 0.0, 0.1753, 0.0, 0.7835, 0.0, 0.1753, 0.0, 0.1856, 0.0, 0.7732, 0.0, 0.7835, 0.0, 0.1856, 0.0, 0.7732, 0.0, 0.1856, 0.0, 0.1959, 0.0, 0.7629, 0.0, 0.7732, 0.0, 0.1959, 0.0, 0.7629, 0.0, 0.1959, 0.0, 0.2062, 0.0, 0.7629, 0.0, 0.2062, 0.0, 0.2165, 0.0, 0.7526, 0.0, 0.7629, 0.0, 0.2165, 0.0, 0.7526, 0.0, 0.2165, 0.0, 0.2268, 0.0, 0.7423, 0.0, 0.7526, 0.0, 0.2268, 0.0, 0.7423, 0.0, 0.2268, 0.0, 0.2371, 0.0, 0.7423, 0.0, 0.2371, 0.0, 0.2474, 0.0, 0.732, 0.0, 0.7423, 0.0, 0.2474, 0.0, 0.732, 0.0, 0.2474, 0.0, 0.2577, 0.0, 0.7216, 0.0, 0.732, 0.0, 0.2577, 0.0, 0.7216, 0.0, 0.2577, 0.0, 0.268, 0.0, 0.7113, 0.0, 0.7216, 0.0, 0.268, 0.0, 0.7113, 0.0, 0.268, 0.0, 0.2784, 0.0, 0.701, 0.0, 0.7113, 0.0, 0.2784, 0.0, 0.701, 0.0, 0.2784, 0.0, 0.2887, 0.0, 0.6907, 0.0, 0.701, 0.0, 0.2887, 0.0, 0.6907, 0.0, 0.2887, 0.0, 0.299, 0.0, 0.4742, 0.0, 0.4845, 0.0, 0.4948, 0.0, 0.6907, 0.0, 0.299, 0.0, 0.3093, 0.0, 0.4639, 0.0, 0.4742, 0.0, 0.4948, 0.0, 0.6804, 0.0, 0.6907, 0.0, 0.3093, 0.0, 0.4536, 0.0, 0.4639, 0.0, 0.4948, 0.0, 0.6804, 0.0, 0.3093, 0.0, 0.3196, 0.0, 0.4433, 0.0, 0.4536, 0.0, 0.4948, 0.0, 0.433, 0.0, 0.4433, 0.0, 0.4948, 0.0, 0.6804, 0.0, 0.3196, 0.0, 0.3299, 0.0, 0.4227, 0.0, 0.433, 0.0, 0.4948, 0.0, 0.6701, 0.0, 0.6804, 0.0, 0.3299, 0.0, 0.4124, 0.0, 0.4227, 0.0, 0.4948, 0.0, 0.6701, 0.0, 0.3299, 0.0, 0.3402, 0.0, 0.4021, 0.0, 0.4124, 0.0, 0.4948, 0.0, 0.3918, 0.0, 0.4021, 0.0, 0.4948, 0.0, 0.6701, 0.0, 0.3402, 0.0, 0.3505, 0.0, 0.3814, 0.0, 0.3918, 0.0, 0.4948, 0.0, 0.3711, 0.0, 0.3814, 0.0, 0.4948, 0.0, 0.6701, 0.0, 0.3505, 0.0, 0.3608, 0.0, 0.3608, 0.0, 0.3711, 0.0, 0.4948, 0.0, 0.6701, 0.0, 0.3608, 0.0, 0.4948, 0.0, 0.6598, 0.0, 0.6701, 0.0, 0.4948, 0.0, 0.6598, 0.0, 0.4948, 0.0, 0.5052, 0.0, 0.6495, 0.0, 0.6598, 0.0, 0.5052, 0.0, 0.6495, 0.0, 0.5052, 0.0, 0.5155, 0.0, 0.6495, 0.0, 0.5155, 0.0, 0.5258, 0.0, 0.6495, 0.0, 0.5258, 0.0, 0.5361, 0.0, 0.6392, 0.0, 0.6495, 0.0, 0.5361, 0.0, 0.6392, 0.0, 0.5361, 0.0, 0.5464, 0.0, 0.6392, 0.0, 0.5464, 0.0, 0.5567, 0.0, 0.6392, 0.0, 0.5567, 0.0, 0.567, 0.0, 0.6289, 0.0, 0.6392, 0.0, 0.567, 0.0, 0.6289, 0.0, 0.567, 0.0, 0.5773, 0.0, 0.6289, 0.0, 0.5773, 0.0, 0.5876, 0.0, 0.6289, 0.0, 0.5876, 0.0, 0.5979, 0.0, 0.6186, 0.0, 0.6289, 0.0, 0.5979, 0.0, 0.6186, 0.0, 0.5979, 0.0, 0.6082, 0.0, 0.0, 1.0, 0.0102, 1.0, 0.0102, 0.0, 0.0, 0.0, 0.0102, 1.0, 0.02041, 1.0, 0.02041, 0.0, 0.0102, 0.0, 0.02041, 1.0, 0.03061, 1.0, 0.03061, 0.0, 0.02041, 0.0, 0.03061, 1.0, 0.04082, 1.0, 0.04082, 0.0, 0.03061, 0.0, 0.04082, 1.0, 0.05102, 1.0, 0.05102, 0.0, 0.04082, 0.0, 0.05102, 1.0, 0.06122, 1.0, 0.06122, 0.0, 0.05102, 0.0, 0.06122, 1.0, 0.07143, 1.0, 0.07143, 0.0, 0.06122, 0.0, 0.07143, 1.0, 0.08163, 1.0, 0.08163, 0.0, 0.07143, 0.0, 0.08163, 1.0, 0.09184, 1.0, 0.09184, 0.0, 0.08163, 0.0, 0.09184, 1.0, 0.102, 1.0, 0.102, 0.0, 0.09184, 0.0, 0.102, 1.0, 0.1122, 1.0, 0.1122, 0.0, 0.102, 0.0, 0.1122, 1.0, 0.1224, 1.0, 0.1224, 0.0, 0.1122, 0.0, 0.1224, 1.0, 0.1327, 1.0, 0.1327, 0.0, 0.1224, 0.0, 0.1327, 1.0, 0.1429, 1.0, 0.1429, 0.0, 0.1327, 0.0, 0.1429, 1.0, 0.1531, 1.0, 0.1531, 0.0, 0.1429, 0.0, 0.1531, 1.0, 0.1633, 1.0, 0.1633, 0.0, 0.1531, 0.0, 0.1633, 1.0, 0.1735, 1.0, 0.1735, 0.0, 0.1633, 0.0, 0.1735, 1.0, 0.1837, 1.0, 0.1837, 0.0, 0.1735, 0.0, 0.1837, 1.0, 0.1939, 1.0, 0.1939, 0.0, 0.1837, 0.0, 0.1939, 1.0, 0.2041, 1.0, 0.2041, 0.0, 0.1939, 0.0, 0.2041, 1.0, 0.2143, 1.0, 0.2143, 0.0, 0.2041, 0.0, 0.2143, 1.0, 0.2245, 1.0, 0.2245, 0.0, 0.2143, 0.0, 0.2245, 1.0, 0.2347, 1.0, 0.2347, 0.0, 0.2245, 0.0, 0.2347, 1.0, 0.2449, 1.0, 0.2449, 0.0, 0.2347, 0.0, 0.2449, 1.0, 0.2551, 1.0, 0.2551, 0.0, 0.2449, 0.0, 0.2551, 1.0, 0.2653, 1.0, 0.2653, 0.0, 0.2551, 0.0, 0.2653, 1.0, 0.2755, 1.0, 0.2755, 0.0, 0.2653, 0.0, 0.2755, 1.0, 0.2857, 1.0, 0.2857, 0.0, 0.2755, 0.0, 0.2857, 1.0, 0.2959, 1.0, 0.2959, 0.0, 0.2857, 0.0, 0.2959, 1.0, 0.3061, 1.0, 0.3061, 0.0, 0.2959, 0.0, 0.3061, 1.0, 0.3163, 1.0, 0.3163, 0.0, 0.3061, 0.0, 0.3163, 1.0, 0.3265, 1.0, 0.3265, 0.0, 0.3163, 0.0, 0.3265, 1.0, 0.3367, 1.0, 0.3367, 0.0, 0.3265, 0.0, 0.3367, 1.0, 0.3469, 1.0, 0.3469, 0.0, 0.3367, 0.0, 0.3469, 1.0, 0.3571, 1.0, 0.3571, 0.0, 0.3469, 0.0, 0.3571, 1.0, 0.3673, 1.0, 0.3673, 0.0, 0.3571, 0.0, 0.3673, 1.0, 0.3776, 1.0, 0.3776, 0.0, 0.3673, 0.0, 0.3776, 1.0, 0.3878, 1.0, 0.3878, 0.0, 0.3776, 0.0, 0.3878, 1.0, 0.398, 1.0, 0.398, 0.0, 0.3878, 0.0, 0.398, 1.0, 0.4082, 1.0, 0.4082, 0.0, 0.398, 0.0, 0.4082, 1.0, 0.4184, 1.0, 0.4184, 0.0, 0.4082, 0.0, 0.4184, 1.0, 0.4286, 1.0, 0.4286, 0.0, 0.4184, 0.0, 0.4286, 1.0, 0.4388, 1.0, 0.4388, 0.0, 0.4286, 0.0, 0.4388, 1.0, 0.449, 1.0, 0.449, 0.0, 0.4388, 0.0, 0.449, 1.0, 0.4592, 1.0, 0.4592, 0.0, 0.449, 0.0, 0.4592, 1.0, 0.4694, 1.0, 0.4694, 0.0, 0.4592, 0.0, 0.4694, 1.0, 0.4796, 1.0, 0.4796, 0.0, 0.4694, 0.0, 0.4796, 1.0, 0.4898, 1.0, 0.4898, 0.0, 0.4796, 0.0, 0.4898, 1.0, 0.5, 1.0, 0.5, 0.0, 0.4898, 0.0, 0.5, 1.0, 0.5102, 1.0, 0.5102, 0.0, 0.5, 0.0, 0.5102, 1.0, 0.5204, 1.0, 0.5204, 0.0, 0.5102, 0.0, 0.5204, 1.0, 0.5306, 1.0, 0.5306, 0.0, 0.5204, 0.0, 0.5306, 1.0, 0.5408, 1.0, 0.5408, 0.0, 0.5306, 0.0, 0.5408, 1.0, 0.551, 1.0, 0.551, 0.0, 0.5408, 0.0, 0.551, 1.0, 0.5612, 1.0, 0.5612, 0.0, 0.551, 0.0, 0.5612, 1.0, 0.5714, 1.0, 0.5714, 0.0, 0.5612, 0.0, 0.5714, 1.0, 0.5816, 1.0, 0.5816, 0.0, 0.5714, 0.0, 0.5816, 1.0, 0.5918, 1.0, 0.5918, 0.0, 0.5816, 0.0, 0.5918, 1.0, 0.602, 1.0, 0.602, 0.0, 0.5918, 0.0, 0.602, 1.0, 0.6122, 1.0, 0.6122, 0.0, 0.602, 0.0, 0.6122, 1.0, 0.6224, 1.0, 0.6224, 0.0, 0.6122, 0.0, 0.6224, 1.0, 0.6327, 1.0, 0.6327, 0.0, 0.6224, 0.0, 0.6327, 1.0, 0.6429, 1.0, 0.6429, 0.0, 0.6327, 0.0, 0.6429, 1.0, 0.6531, 1.0, 0.6531, 0.0, 0.6429, 0.0, 0.6531, 1.0, 0.6633, 1.0, 0.6633, 0.0, 0.6531, 0.0, 0.6633, 1.0, 0.6735, 1.0, 0.6735, 0.0, 0.6633, 0.0, 0.6735, 1.0, 0.6837, 1.0, 0.6837, 0.0, 0.6735, 0.0, 0.6837, 1.0, 0.6939, 1.0, 0.6939, 0.0, 0.6837, 0.0, 0.6939, 1.0, 0.7041, 1.0, 0.7041, 0.0, 0.6939, 0.0, 0.7041, 1.0, 0.7143, 1.0, 0.7143, 0.0, 0.7041, 0.0, 0.7143, 1.0, 0.7245, 1.0, 0.7245, 0.0, 0.7143, 0.0, 0.7245, 1.0, 0.7347, 1.0, 0.7347, 0.0, 0.7245, 0.0, 0.7347, 1.0, 0.7449, 1.0, 0.7449, 0.0, 0.7347, 0.0, 0.7449, 1.0, 0.7551, 1.0, 0.7551, 0.0, 0.7449, 0.0, 0.7551, 1.0, 0.7653, 1.0, 0.7653, 0.0, 0.7551, 0.0, 0.7653, 1.0, 0.7755, 1.0, 0.7755, 0.0, 0.7653, 0.0, 0.7755, 1.0, 0.7857, 1.0, 0.7857, 0.0, 0.7755, 0.0, 0.7857, 1.0, 0.7959, 1.0, 0.7959, 0.0, 0.7857, 0.0, 0.7959, 1.0, 0.8061, 1.0, 0.8061, 0.0, 0.7959, 0.0, 0.8061, 1.0, 0.8163, 1.0, 0.8163, 0.0, 0.8061, 0.0, 0.8163, 1.0, 0.8265, 1.0, 0.8265, 0.0, 0.8163, 0.0, 0.8265, 1.0, 0.8367, 1.0, 0.8367, 0.0, 0.8265, 0.0, 0.8367, 1.0, 0.8469, 1.0, 0.8469, 0.0, 0.8367, 0.0, 0.8469, 1.0, 0.8571, 1.0, 0.8571, 0.0, 0.8469, 0.0, 0.8571, 1.0, 0.8673, 1.0, 0.8673, 0.0, 0.8571, 0.0, 0.8673, 1.0, 0.8776, 1.0, 0.8776, 0.0, 0.8673, 0.0, 0.8776, 1.0, 0.8878, 1.0, 0.8878, 0.0, 0.8776, 0.0, 0.8878, 1.0, 0.898, 1.0, 0.898, 0.0, 0.8878, 0.0, 0.898, 1.0, 0.9082, 1.0, 0.9082, 0.0, 0.898, 0.0, 0.9082, 1.0, 0.9184, 1.0, 0.9184, 0.0, 0.9082, 0.0, 0.9184, 1.0, 0.9286, 1.0, 0.9286, 0.0, 0.9184, 0.0, 0.9286, 1.0, 0.9388, 1.0, 0.9388, 0.0, 0.9286, 0.0, 0.9388, 1.0, 0.949, 1.0, 0.949, 0.0, 0.9388, 0.0, 0.949, 1.0, 0.9592, 1.0, 0.9592, 0.0, 0.949, 0.0, 0.9592, 1.0, 0.9694, 1.0, 0.9694, 0.0, 0.9592, 0.0, 0.9694, 1.0, 0.9796, 1.0, 0.9796, 0.0, 0.9694, 0.0, 0.9796, 1.0, 0.9898, 1.0, 0.9898, 0.0, 0.9796, 0.0, 0.9898, 1.0, 1.0, 1.0, 1.0, 0.0, 0.9898, 0.0, 0.0, 1.0, 0.02083, 1.0, 0.02083, 0.0, 0.0, 0.0, 0.02083, 1.0, 0.04167, 1.0, 0.04167, 0.0, 0.02083, 0.0, 0.04167, 1.0, 0.0625, 1.0, 0.0625, 0.0, 0.04167, 0.0, 0.0625, 1.0, 0.08333, 1.0, 0.08333, 0.0, 0.0625, 0.0, 0.08333, 1.0, 0.1042, 1.0, 0.1042, 0.0, 0.08333, 0.0, 0.1042, 1.0, 0.125, 1.0, 0.125, 0.0, 0.1042, 0.0, 0.125, 1.0, 0.1458, 1.0, 0.1458, 0.0, 0.125, 0.0, 0.1458, 1.0, 0.1667, 1.0, 0.1667, 0.0, 0.1458, 0.0, 0.1667, 1.0, 0.1875, 1.0, 0.1875, 0.0, 0.1667, 0.0, 0.1875, 1.0, 0.2083, 1.0, 0.2083, 0.0, 0.1875, 0.0, 0.2083, 1.0, 0.2292, 1.0, 0.2292, 0.0, 0.2083, 0.0, 0.2292, 1.0, 0.25, 1.0, 0.25, 0.0, 0.2292, 0.0, 0.25, 1.0, 0.2708, 1.0, 0.2708, 0.0, 0.25, 0.0, 0.2708, 1.0, 0.2917, 1.0, 0.2917, 0.0, 0.2708, 0.0, 0.2917, 1.0, 0.3125, 1.0, 0.3125, 0.0, 0.2917, 0.0, 0.3125, 1.0, 0.3333, 1.0, 0.3333, 0.0, 0.3125, 0.0, 0.3333, 1.0, 0.3542, 1.0, 0.3542, 0.0, 0.3333, 0.0, 0.3542, 1.0, 0.375, 1.0, 0.375, 0.0, 0.3542, 0.0, 0.375, 1.0, 0.3958, 1.0, 0.3958, 0.0, 0.375, 0.0, 0.3958, 1.0, 0.4167, 1.0, 0.4167, 0.0, 0.3958, 0.0, 0.4167, 1.0, 0.4375, 1.0, 0.4375, 0.0, 0.4167, 0.0, 0.4375, 1.0, 0.4583, 1.0, 0.4583, 0.0, 0.4375, 0.0, 0.4583, 1.0, 0.4792, 1.0, 0.4792, 0.0, 0.4583, 0.0, 0.4792, 1.0, 0.5, 1.0, 0.5, 0.0, 0.4792, 0.0, 0.5, 1.0, 0.5208, 1.0, 0.5208, 0.0, 0.5, 0.0, 0.5208, 1.0, 0.5417, 1.0, 0.5417, 0.0, 0.5208, 0.0, 0.5417, 1.0, 0.5625, 1.0, 0.5625, 0.0, 0.5417, 0.0, 0.5625, 1.0, 0.5833, 1.0, 0.5833, 0.0, 0.5625, 0.0, 0.5833, 1.0, 0.6042, 1.0, 0.6042, 0.0, 0.5833, 0.0, 0.6042, 1.0, 0.625, 1.0, 0.625, 0.0, 0.6042, 0.0, 0.625, 1.0, 0.6458, 1.0, 0.6458, 0.0, 0.625, 0.0, 0.6458, 1.0, 0.6667, 1.0, 0.6667, 0.0, 0.6458, 0.0, 0.6667, 1.0, 0.6875, 1.0, 0.6875, 0.0, 0.6667, 0.0, 0.6875, 1.0, 0.7083, 1.0, 0.7083, 0.0, 0.6875, 0.0, 0.7083, 1.0, 0.7292, 1.0, 0.7292, 0.0, 0.7083, 0.0, 0.7292, 1.0, 0.75, 1.0, 0.75, 0.0, 0.7292, 0.0, 0.75, 1.0, 0.7708, 1.0, 0.7708, 0.0, 0.75, 0.0, 0.7708, 1.0, 0.7917, 1.0, 0.7917, 0.0, 0.7708, 0.0, 0.7917, 1.0, 0.8125, 1.0, 0.8125, 0.0, 0.7917, 0.0, 0.8125, 1.0, 0.8333, 1.0, 0.8333, 0.0, 0.8125, 0.0, 0.8333, 1.0, 0.8542, 1.0, 0.8542, 0.0, 0.8333, 0.0, 0.8542, 1.0, 0.875, 1.0, 0.875, 0.0, 0.8542, 0.0, 0.875, 1.0, 0.8958, 1.0, 0.8958, 0.0, 0.875, 0.0, 0.8958, 1.0, 0.9167, 1.0, 0.9167, 0.0, 0.8958, 0.0, 0.9167, 1.0, 0.9375, 1.0, 0.9375, 0.0, 0.9167, 0.0, 0.9375, 1.0, 0.9583, 1.0, 0.9583, 0.0, 0.9375, 0.0, 0.9583, 1.0, 0.9792, 1.0, 0.9792, 0.0, 0.9583, 0.0, 0.9792, 1.0, 1.0, 1.0, 1.0, 0.0, 0.9792, 0.0, 0.0, 1.0, 0.02083, 1.0, 0.02083, 0.0, 0.0, 0.0, 0.02083, 1.0, 0.04167, 1.0, 0.04167, 0.0, 0.02083, 0.0, 0.04167, 1.0, 0.0625, 1.0, 0.0625, 0.0, 0.04167, 0.0, 0.0625, 1.0, 0.08333, 1.0, 0.08333, 0.0, 0.0625, 0.0, 0.08333, 1.0, 0.1042, 1.0, 0.1042, 0.0, 0.08333, 0.0, 0.1042, 1.0, 0.125, 1.0, 0.125, 0.0, 0.1042, 0.0, 0.125, 1.0, 0.1458, 1.0, 0.1458, 0.0, 0.125, 0.0, 0.1458, 1.0, 0.1667, 1.0, 0.1667, 0.0, 0.1458, 0.0, 0.1667, 1.0, 0.1875, 1.0, 0.1875, 0.0, 0.1667, 0.0, 0.1875, 1.0, 0.2083, 1.0, 0.2083, 0.0, 0.1875, 0.0, 0.2083, 1.0, 0.2292, 1.0, 0.2292, 0.0, 0.2083, 0.0, 0.2292, 1.0, 0.25, 1.0, 0.25, 0.0, 0.2292, 0.0, 0.25, 1.0, 0.2708, 1.0, 0.2708, 0.0, 0.25, 0.0, 0.2708, 1.0, 0.2917, 1.0, 0.2917, 0.0, 0.2708, 0.0, 0.2917, 1.0, 0.3125, 1.0, 0.3125, 0.0, 0.2917, 0.0, 0.3125, 1.0, 0.3333, 1.0, 0.3333, 0.0, 0.3125, 0.0, 0.3333, 1.0, 0.3542, 1.0, 0.3542, 0.0, 0.3333, 0.0, 0.3542, 1.0, 0.375, 1.0, 0.375, 0.0, 0.3542, 0.0, 0.375, 1.0, 0.3958, 1.0, 0.3958, 0.0, 0.375, 0.0, 0.3958, 1.0, 0.4167, 1.0, 0.4167, 0.0, 0.3958, 0.0, 0.4167, 1.0, 0.4375, 1.0, 0.4375, 0.0, 0.4167, 0.0, 0.4375, 1.0, 0.4583, 1.0, 0.4583, 0.0, 0.4375, 0.0, 0.4583, 1.0, 0.4792, 1.0, 0.4792, 0.0, 0.4583, 0.0, 0.4792, 1.0, 0.5, 1.0, 0.5, 0.0, 0.4792, 0.0, 0.5, 1.0, 0.5208, 1.0, 0.5208, 0.0, 0.5, 0.0, 0.5208, 1.0, 0.5417, 1.0, 0.5417, 0.0, 0.5208, 0.0, 0.5417, 1.0, 0.5625, 1.0, 0.5625, 0.0, 0.5417, 0.0, 0.5625, 1.0, 0.5833, 1.0, 0.5833, 0.0, 0.5625, 0.0, 0.5833, 1.0, 0.6042, 1.0, 0.6042, 0.0, 0.5833, 0.0, 0.6042, 1.0, 0.625, 1.0, 0.625, 0.0, 0.6042, 0.0, 0.625, 1.0, 0.6458, 1.0, 0.6458, 0.0, 0.625, 0.0, 0.6458, 1.0, 0.6667, 1.0, 0.6667, 0.0, 0.6458, 0.0, 0.6667, 1.0, 0.6875, 1.0, 0.6875, 0.0, 0.6667, 0.0, 0.6875, 1.0, 0.7083, 1.0, 0.7083, 0.0, 0.6875, 0.0, 0.7083, 1.0, 0.7292, 1.0, 0.7292, 0.0, 0.7083, 0.0, 0.7292, 1.0, 0.75, 1.0, 0.75, 0.0, 0.7292, 0.0, 0.75, 1.0, 0.7708, 1.0, 0.7708, 0.0, 0.75, 0.0, 0.7708, 1.0, 0.7917, 1.0, 0.7917, 0.0, 0.7708, 0.0, 0.7917, 1.0, 0.8125, 1.0, 0.8125, 0.0, 0.7917, 0.0, 0.8125, 1.0, 0.8333, 1.0, 0.8333, 0.0, 0.8125, 0.0, 0.8333, 1.0, 0.8542, 1.0, 0.8542, 0.0, 0.8333, 0.0, 0.8542, 1.0, 0.875, 1.0, 0.875, 0.0, 0.8542, 0.0, 0.875, 1.0, 0.8958, 1.0, 0.8958, 0.0, 0.875, 0.0, 0.8958, 1.0, 0.9167, 1.0, 0.9167, 0.0, 0.8958, 0.0, 0.9167, 1.0, 0.9375, 1.0, 0.9375, 0.0, 0.9167, 0.0, 0.9375, 1.0, 0.9583, 1.0, 0.9583, 0.0, 0.9375, 0.0, 0.9583, 1.0, 0.9792, 1.0, 0.9792, 0.0, 0.9583, 0.0, 0.9792, 1.0, 1.0, 1.0, 1.0, 0.0, 0.9792, 0.0, 0.0, 1.0, 0.1, 1.0, 0.1, 0.0, 0.0, 0.0, 0.1, 1.0, 0.2, 1.0, 0.2, 0.0, 0.1, 0.0, 0.2, 1.0, 0.3, 1.0, 0.3, 0.0, 0.2, 0.0, 0.3, 1.0, 0.4, 1.0, 0.4, 0.0, 0.3, 0.0, 0.4, 1.0, 0.5, 1.0, 0.5, 0.0, 0.4, 0.0, 0.5, 1.0, 0.6, 1.0, 0.6, 0.0, 0.5, 0.0, 0.6, 1.0, 0.7, 1.0, 0.7, 0.0, 0.6, 0.0, 0.7, 1.0, 0.8, 1.0, 0.8, 0.0, 0.7, 0.0, 0.8, 1.0, 0.9, 1.0, 0.9, 0.0, 0.8, 0.0, 0.9, 1.0, 1.0, 1.0, 1.0, 0.0, 0.9, 0.0, 0.0, 1.0, 0.125, 1.0, 0.125, 0.0, 0.0, 0.0, 0.125, 1.0, 0.25, 1.0, 0.25, 0.0, 0.125, 0.0, 0.25, 1.0, 0.375, 1.0, 0.375, 0.0, 0.25, 0.0, 0.375, 1.0, 0.5, 1.0, 0.5, 0.0, 0.375, 0.0, 0.5, 1.0, 0.625, 1.0, 0.625, 0.0, 0.5, 0.0, 0.625, 1.0, 0.75, 1.0, 0.75, 0.0, 0.625, 0.0, 0.75, 1.0, 0.875, 1.0, 0.875, 0.0, 0.75, 0.0, 0.875, 1.0, 1.0, 1.0, 1.0, 0.0, 0.875, 0.0, 0.0, 1.0, 0.25, 1.0, 0.25, 0.0, 0.0, 0.0, 0.25, 1.0, 0.5, 1.0, 0.5, 0.0, 0.25, 0.0, 0.5, 1.0, 0.75, 1.0, 0.75, 0.0, 0.5, 0.0, 0.75, 1.0, 1.0, 1.0, 1.0, 0.0, 0.75, 0.0, 0.0, 1.0, 0.1, 1.0, 0.1, 0.0, 0.0, 0.0, 0.1, 1.0, 0.2, 1.0, 0.2, 0.0, 0.1, 0.0, 0.2, 1.0, 0.3, 1.0, 0.3, 0.0, 0.2, 0.0, 0.3, 1.0, 0.4, 1.0, 0.4, 0.0, 0.3, 0.0, 0.4, 1.0, 0.5, 1.0, 0.5, 0.0, 0.4, 0.0, 0.5, 1.0, 0.6, 1.0, 0.6, 0.0, 0.5, 0.0, 0.6, 1.0, 0.7, 1.0, 0.7, 0.0, 0.6, 0.0, 0.7, 1.0, 0.8, 1.0, 0.8, 0.0, 0.7, 0.0, 0.8, 1.0, 0.9, 1.0, 0.9, 0.0, 0.8, 0.0, 0.9, 1.0, 1.0, 1.0, 1.0, 0.0, 0.9, 0.0, 0.0, 1.0, 0.01282, 1.0, 0.01282, 0.0, 0.0, 0.0, 0.01282, 1.0, 0.02564, 1.0, 0.02564, 0.0, 0.01282, 0.0, 0.02564, 1.0, 0.03846, 1.0, 0.03846, 0.0, 0.02564, 0.0, 0.03846, 1.0, 0.05128, 1.0, 0.05128, 0.0, 0.03846, 0.0, 0.05128, 1.0, 0.0641, 1.0, 0.0641, 0.0, 0.05128, 0.0, 0.0641, 1.0, 0.07692, 1.0, 0.07692, 0.0, 0.0641, 0.0, 0.07692, 1.0, 0.08974, 1.0, 0.08974, 0.0, 0.07692, 0.0, 0.08974, 1.0, 0.1026, 1.0, 0.1026, 0.0, 0.08974, 0.0, 0.1026, 1.0, 0.1154, 1.0, 0.1154, 0.0, 0.1026, 0.0, 0.1154, 1.0, 0.1282, 1.0, 0.1282, 0.0, 0.1154, 0.0, 0.1282, 1.0, 0.141, 1.0, 0.141, 0.0, 0.1282, 0.0, 0.141, 1.0, 0.1538, 1.0, 0.1538, 0.0, 0.141, 0.0, 0.1538, 1.0, 0.1667, 1.0, 0.1667, 0.0, 0.1538, 0.0, 0.1667, 1.0, 0.1795, 1.0, 0.1795, 0.0, 0.1667, 0.0, 0.1795, 1.0, 0.1923, 1.0, 0.1923, 0.0, 0.1795, 0.0, 0.1923, 1.0, 0.2051, 1.0, 0.2051, 0.0, 0.1923, 0.0, 0.2051, 1.0, 0.2179, 1.0, 0.2179, 0.0, 0.2051, 0.0, 0.2179, 1.0, 0.2308, 1.0, 0.2308, 0.0, 0.2179, 0.0, 0.2308, 1.0, 0.2436, 1.0, 0.2436, 0.0, 0.2308, 0.0, 0.2436, 1.0, 0.2564, 1.0, 0.2564, 0.0, 0.2436, 0.0, 0.2564, 1.0, 0.2692, 1.0, 0.2692, 0.0, 0.2564, 0.0, 0.2692, 1.0, 0.2821, 1.0, 0.2821, 0.0, 0.2692, 0.0, 0.2821, 1.0, 0.2949, 1.0, 0.2949, 0.0, 0.2821, 0.0, 0.2949, 1.0, 0.3077, 1.0, 0.3077, 0.0, 0.2949, 0.0, 0.3077, 1.0, 0.3205, 1.0, 0.3205, 0.0, 0.3077, 0.0, 0.3205, 1.0, 0.3333, 1.0, 0.3333, 0.0, 0.3205, 0.0, 0.3333, 1.0, 0.3462, 1.0, 0.3462, 0.0, 0.3333, 0.0, 0.3462, 1.0, 0.359, 1.0, 0.359, 0.0, 0.3462, 0.0, 0.359, 1.0, 0.3718, 1.0, 0.3718, 0.0, 0.359, 0.0, 0.3718, 1.0, 0.3846, 1.0, 0.3846, 0.0, 0.3718, 0.0, 0.3846, 1.0, 0.3974, 1.0, 0.3974, 0.0, 0.3846, 0.0, 0.3974, 1.0, 0.4103, 1.0, 0.4103, 0.0, 0.3974, 0.0, 0.4103, 1.0, 0.4231, 1.0, 0.4231, 0.0, 0.4103, 0.0, 0.4231, 1.0, 0.4359, 1.0, 0.4359, 0.0, 0.4231, 0.0, 0.4359, 1.0, 0.4487, 1.0, 0.4487, 0.0, 0.4359, 0.0, 0.4487, 1.0, 0.4615, 1.0, 0.4615, 0.0, 0.4487, 0.0, 0.4615, 1.0, 0.4744, 1.0, 0.4744, 0.0, 0.4615, 0.0, 0.4744, 1.0, 0.4872, 1.0, 0.4872, 0.0, 0.4744, 0.0, 0.4872, 1.0, 0.5, 1.0, 0.5, 0.0, 0.4872, 0.0, 0.5, 1.0, 0.5128, 1.0, 0.5128, 0.0, 0.5, 0.0, 0.5128, 1.0, 0.5256, 1.0, 0.5256, 0.0, 0.5128, 0.0, 0.5256, 1.0, 0.5385, 1.0, 0.5385, 0.0, 0.5256, 0.0, 0.5385, 1.0, 0.5513, 1.0, 0.5513, 0.0, 0.5385, 0.0, 0.5513, 1.0, 0.5641, 1.0, 0.5641, 0.0, 0.5513, 0.0, 0.5641, 1.0, 0.5769, 1.0, 0.5769, 0.0, 0.5641, 0.0, 0.5769, 1.0, 0.5897, 1.0, 0.5897, 0.0, 0.5769, 0.0, 0.5897, 1.0, 0.6026, 1.0, 0.6026, 0.0, 0.5897, 0.0, 0.6026, 1.0, 0.6154, 1.0, 0.6154, 0.0, 0.6026, 0.0, 0.6154, 1.0, 0.6282, 1.0, 0.6282, 0.0, 0.6154, 0.0, 0.6282, 1.0, 0.641, 1.0, 0.641, 0.0, 0.6282, 0.0, 0.641, 1.0, 0.6538, 1.0, 0.6538, 0.0, 0.641, 0.0, 0.6538, 1.0, 0.6667, 1.0, 0.6667, 0.0, 0.6538, 0.0, 0.6667, 1.0, 0.6795, 1.0, 0.6795, 0.0, 0.6667, 0.0, 0.6795, 1.0, 0.6923, 1.0, 0.6923, 0.0, 0.6795, 0.0, 0.6923, 1.0, 0.7051, 1.0, 0.7051, 0.0, 0.6923, 0.0, 0.7051, 1.0, 0.7179, 1.0, 0.7179, 0.0, 0.7051, 0.0, 0.7179, 1.0, 0.7308, 1.0, 0.7308, 0.0, 0.7179, 0.0, 0.7308, 1.0, 0.7436, 1.0, 0.7436, 0.0, 0.7308, 0.0, 0.7436, 1.0, 0.7564, 1.0, 0.7564, 0.0, 0.7436, 0.0, 0.7564, 1.0, 0.7692, 1.0, 0.7692, 0.0, 0.7564, 0.0, 0.7692, 1.0, 0.7821, 1.0, 0.7821, 0.0, 0.7692, 0.0, 0.7821, 1.0, 0.7949, 1.0, 0.7949, 0.0, 0.7821, 0.0, 0.7949, 1.0, 0.8077, 1.0, 0.8077, 0.0, 0.7949, 0.0, 0.8077, 1.0, 0.8205, 1.0, 0.8205, 0.0, 0.8077, 0.0, 0.8205, 1.0, 0.8333, 1.0, 0.8333, 0.0, 0.8205, 0.0, 0.8333, 1.0, 0.8462, 1.0, 0.8462, 0.0, 0.8333, 0.0, 0.8462, 1.0, 0.859, 1.0, 0.859, 0.0, 0.8462, 0.0, 0.859, 1.0, 0.8718, 1.0, 0.8718, 0.0, 0.859, 0.0, 0.8718, 1.0, 0.8846, 1.0, 0.8846, 0.0, 0.8718, 0.0, 0.8846, 1.0, 0.8974, 1.0, 0.8974, 0.0, 0.8846, 0.0, 0.8974, 1.0, 0.9103, 1.0, 0.9103, 0.0, 0.8974, 0.0, 0.9103, 1.0, 0.9231, 1.0, 0.9231, 0.0, 0.9103, 0.0, 0.9231, 1.0, 0.9359, 1.0, 0.9359, 0.0, 0.9231, 0.0, 0.9359, 1.0, 0.9487, 1.0, 0.9487, 0.0, 0.9359, 0.0, 0.9487, 1.0, 0.9615, 1.0, 0.9615, 0.0, 0.9487, 0.0, 0.9615, 1.0, 0.9744, 1.0, 0.9744, 0.0, 0.9615, 0.0, 0.9744, 1.0, 0.9872, 1.0, 0.9872, 0.0, 0.9744, 0.0, 0.9872, 1.0, 1.0, 1.0, 1.0, 0.0, 0.9872, 0.0, 0.0, 1.0, 0.08333, 1.0, 0.08333, 0.0, 0.0, 0.0, 0.08333, 1.0, 0.1667, 1.0, 0.1667, 0.0, 0.08333, 0.0, 0.1667, 1.0, 0.25, 1.0, 0.25, 0.0, 0.1667, 0.0, 0.25, 1.0, 0.3333, 1.0, 0.3333, 0.0, 0.25, 0.0, 0.3333, 1.0, 0.4167, 1.0, 0.4167, 0.0, 0.3333, 0.0, 0.4167, 1.0, 0.5, 1.0, 0.5, 0.0, 0.4167, 0.0, 0.5, 1.0, 0.5833, 1.0, 0.5833, 0.0, 0.5, 0.0, 0.5833, 1.0, 0.6667, 1.0, 0.6667, 0.0, 0.5833, 0.0, 0.6667, 1.0, 0.75, 1.0, 0.75, 0.0, 0.6667, 0.0, 0.75, 1.0, 0.8333, 1.0, 0.8333, 0.0, 0.75, 0.0, 0.8333, 1.0, 0.9167, 1.0, 0.9167, 0.0, 0.8333, 0.0, 0.9167, 1.0, 1.0, 1.0, 1.0, 0.0, 0.9167, 0.0])
me_text.materials.append(mat_black)
me_text.materials.append(mat_white)
me_text.auto_texspace = False
me_text.update()

# ---- objects
ob_letter = bpy.data.objects.new('Letter', me_text)

# ---- transforms, parenting, visibility, modifiers, constraints
ob_letter.location = (-0.6299, -1.444e-08, 0.3001)
ob_letter.rotation_euler = (1.571, -0.0, 0.0)

# ---- collection membership
col_collection.objects.link(ob_letter)

# ---- scene / render settings (as saved in the file)
scene.frame_start = 1; scene.frame_end = 250; scene.frame_set(1)
scene.render.engine = 'BLENDER_EEVEE_NEXT'
scene.cycles.sampling_pattern = 'TABULATED_SOBOL'
scene.view_settings.view_transform = 'Filmic'
bpy.context.view_layer.update()

# ---- added for rendering (the .blend has no active camera): camera
cam_auto = bpy.data.cameras.new('AutoCamera')
cam_auto.lens = 50.0
cam_auto.sensor_width = 36.0
cam_auto.clip_end = 1000.0
ob_auto_camera = bpy.data.objects.new('AutoCamera', cam_auto)
scene.collection.objects.link(ob_auto_camera)
ob_auto_camera.location = (4.71698, -5.6956, 4.13806)
ob_auto_camera.rotation_euler = (1.09748, -7.21219e-08, 0.694738)
scene.camera = ob_auto_camera
bpy.context.view_layer.update()

